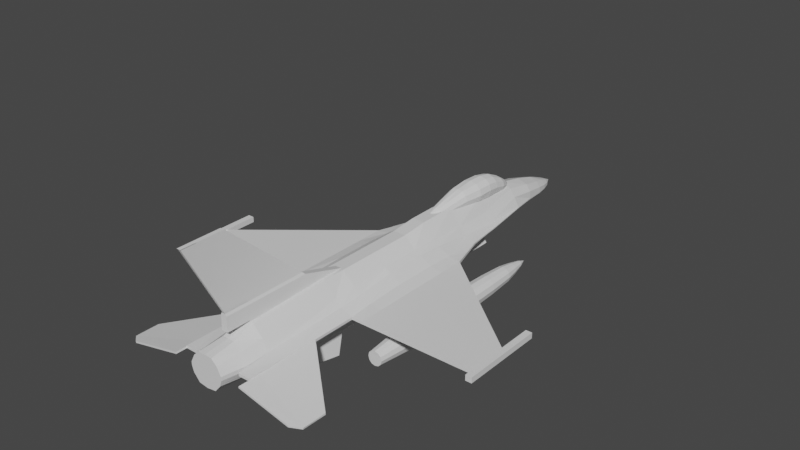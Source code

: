 # Source: Falcon2.blend  (saved by Blender 2.92.15; exported with 4.5.12 LTS)
import bpy
from mathutils import Matrix  # noqa: F401  (used for matrix-valued properties, if any)

bpy.ops.wm.read_factory_settings(use_empty=True)
scene = bpy.context.scene
scene.name = 'Scene'

# ---- collections
col_collection = bpy.data.collections.new('Collection'); scene.collection.children.link(col_collection)

# ---- materials (node trees are filled in below, after node groups)
mat_material = bpy.data.materials.new('Material')
mat_material.alpha_threshold = 0.0
mat_material.use_transparent_shadow = False
mat_material.line_color = (0.0, 0.0, 0.0, 1.0)

# ---- material node trees
mat_material.use_nodes = True; mat_material.node_tree.nodes.clear()
_N = mat_material.node_tree.nodes; _L = mat_material.node_tree.links
n0 = _N.new('ShaderNodeOutputMaterial'); n0.name = 'Material Output'; n0.location = (300, 300)
n1 = _N.new('ShaderNodeBsdfPrincipled'); n1.name = 'Principled BSDF'; n1.location = (10, 300)
n1.distribution = 'GGX'
n1.subsurface_method = 'BURLEY'
n1.inputs[2].default_value = 0.4
n1.inputs[3].default_value = 1.45
n1.inputs[27].default_value = (0.0, 0.0, 0.0, 1.0)
n1.inputs[28].default_value = 1.0
_L.new(n1.outputs[0], n0.inputs[0])
n0.is_active_output = True

# ---- world
world_world = bpy.data.worlds.new('World'); scene.world = world_world
world_world.use_nodes = True; world_world.node_tree.nodes.clear()
_N = world_world.node_tree.nodes; _L = world_world.node_tree.links
n0 = _N.new('ShaderNodeOutputWorld'); n0.name = 'World Output'; n0.location = (300, 300)
n1 = _N.new('ShaderNodeBackground'); n1.name = 'Background'; n1.location = (10, 300)
n1.inputs[0].default_value = (0.05088, 0.05088, 0.05088, 1.0)
_L.new(n1.outputs[0], n0.inputs[0])
n0.is_active_output = True
world_world.color = (0.05088, 0.05088, 0.05088)
world_world.use_sun_shadow = False
world_world.sun_shadow_jitter_overblur = 0.0

# ---- meshes
me_cube = bpy.data.meshes.new('Cube')
me_cube.from_pydata([(0.1958, 3.028, 0.4314), (0.107, -3.122, 0.5579), (0.3908, 3.028, 0.1213), (0.3904, -3.122, 0.1983), (0.3908, 3.028, 0.1081), (0.3904, -3.122, 0.06839), (0.1567, -3.122, -0.2502), (0.0, 3.028, 0.5026), (0.0, -3.122, 0.5579), (0.0, -3.122, -0.2502), (0.541, 2.116, 0.1294), (0.6443, -3.122, 0.1348), (0.541, 2.116, 0.1468), (0.6443, -3.122, 0.1768), (0.1164, -1.674, 0.6135), (0.4271, -1.674, 0.2553), (0.4271, -1.674, 0.02993), (0.1416, -1.674, -0.3493), (0.0, -1.674, -0.3493), (0.6443, -1.674, 0.1348), (0.6443, -1.674, 0.1768), (0.1164, 0.6669, 0.657), (0.4271, 0.6669, 0.3214), (0.4271, 0.6669, 0.06685), (0.1416, 0.6669, -0.3949), (0.0, 0.6669, 0.657), (0.0, 0.6669, -0.3949), (0.6443, 0.6669, 0.1348), (0.6443, 0.6669, 0.2149), (0.1164, 1.391, 0.6588), (0.4271, 1.391, 0.2358), (0.4271, 1.391, 0.1237), (0.0, 1.391, 0.6588), (0.6443, 1.391, 0.1431), (0.6443, 1.391, 0.1768), (0.8546, -1.674, 0.1893), (0.8546, -1.674, 0.1348), (0.8546, 0.6669, 0.1348), (0.8546, 0.6669, 0.1893), (0.746, 1.024, 0.1348), (0.746, 1.024, 0.1768), (0.0, 1.391, 0.001154), (0.3558, -3.122, -0.09069), (0.3808, -1.674, -0.1986), (0.3808, 0.6669, -0.1986), (0.0, 3.028, -0.05738), (2.844, -1.674, 0.1893), (2.844, -1.674, 0.1348), (2.844, -0.9632, 0.1348), (2.844, -0.9632, 0.1893), (0.2932, 3.028, 0.2903), (0.2693, -3.122, 0.3729), (0.3195, -1.674, 0.3712), (0.3195, 0.6669, 0.4132), (0.3195, 1.391, 0.3712), (0.6443, -3.731, 0.179), (0.4271, -3.731, 0.1839), (0.4271, -3.731, 0.1334), (0.6443, -3.731, 0.137), (0.1086, -3.502, 0.4456), (0.3774, -3.502, 0.1733), (0.3774, -3.502, 0.09726), (0.159, -3.502, -0.1716), (0.0, -3.502, 0.4522), (0.0, -3.502, -0.1948), (0.3196, -3.502, -0.02457), (0.2498, -3.502, 0.3405), (0.129, -3.937, 0.398), (0.2985, -3.937, 0.1684), (0.2985, -3.937, 0.1043), (0.1612, -3.937, -0.1224), (0.0, -3.937, 0.4045), (0.0, -3.937, -0.1456), (0.2659, -3.937, 0.001527), (0.2265, -3.937, 0.3094), (0.0, -1.674, 0.6135), (0.203, 3.544, -0.03541), (0.2805, 3.544, 0.2151), (0.0, 3.544, -0.07708), (0.0, 3.544, 0.3936), (0.05906, -3.122, 0.5579), (0.0, -3.553, 0.5871), (0.0, -3.553, 0.8414), (0.0, -1.167, 0.5871), (0.0, -2.012, 0.8414), (0.05346, -3.553, 0.5871), (0.05346, -3.553, 0.8414), (0.05346, -1.167, 0.5871), (0.05346, -2.012, 0.8414), (0.0, -3.126, 0.5871), (0.0, -3.126, 0.8414), (0.05346, -3.126, 0.5871), (0.05346, -3.126, 0.8414), (0.0, -1.167, 0.4371), (0.05346, -1.167, 0.4371), (0.0, -3.126, 0.4371), (0.05346, -3.126, 0.4371), (0.0, -3.553, 0.8829), (0.0, -2.053, 0.8829), (0.03428, -3.553, 0.8829), (0.03428, -2.053, 0.8829), (0.0, -3.126, 0.8829), (0.03428, -3.126, 0.8829), (0.0, -4.195, 2.136), (0.0, -3.448, 2.136), (0.03428, -4.195, 2.136), (0.03428, -3.448, 2.136), (0.0, -3.937, 2.136), (0.03428, -3.937, 2.136), (0.4271, 0.1894, 0.3484), (0.4271, 0.1894, 0.02993), (0.1416, 0.1894, -0.3949), (0.0, 0.1894, -0.3949), (0.6443, 0.1894, 0.1348), (0.6443, 0.1894, 0.2388), (0.8546, 0.1894, 0.1348), (0.8546, 0.1894, 0.1893), (0.3808, 0.1894, -0.1986), (2.844, -1.108, 0.1348), (2.844, -1.108, 0.1893), (0.3195, 0.1894, 0.4132), (0.1164, 0.1894, 0.6135), (0.0, 0.1894, 0.6135), (0.0, -1.273, 0.6135), (0.4271, -1.273, 0.2794), (0.4271, -1.273, 0.02993), (0.1416, -1.273, -0.3645), (0.0, -1.273, -0.3645), (0.6443, -1.273, 0.1348), (0.6443, -1.273, 0.2149), (0.8546, -1.273, 0.1348), (0.8546, -1.273, 0.1893), (0.3808, -1.273, -0.1986), (2.844, -1.552, 0.1348), (2.844, -1.552, 0.1893), (0.3195, -1.273, 0.4132), (0.1164, -1.273, 0.6135), (2.272, -1.674, 0.1893), (2.272, -0.4949, 0.1893), (2.272, -1.674, 0.1348), (2.272, -0.4949, 0.1348), (2.272, -0.7353, 0.1348), (2.272, -0.7353, 0.1893), (2.272, -1.472, 0.1348), (2.272, -1.472, 0.1893), (0.1917, 1.981, 0.5528), (0.4371, 2.021, 0.1742), (0.4187, 2.043, 0.1155), (0.0, 1.981, 0.6048), (0.5927, 1.753, 0.1425), (0.5927, 1.753, 0.16), (0.0, 1.981, -0.02966), (0.31, 1.981, 0.342), (0.1917, 1.981, 0.291), (0.0, 1.981, 0.291), (0.1958, 3.028, 0.1575), (2.939, -1.815, 0.2044), (0.0, 3.028, 0.1575), (2.939, -1.815, 0.1081), (2.939, -0.3631, 0.2044), (2.939, -0.3631, 0.1081), (2.831, -1.815, 0.2044), (2.831, -1.815, 0.1081), (2.831, -0.3631, 0.2044), (2.831, -0.3631, 0.1081), (0.0, 0.6669, 0.04044), (0.4271, -0.5418, 0.3484), (0.4271, -0.5418, 0.02993), (0.1416, -0.5418, -0.3759), (0.0, -0.5418, -0.3759), (0.6443, -0.5418, 0.1348), (0.6443, -0.5418, 0.2388), (0.8546, -0.5418, 0.1348), (0.8546, -0.5418, 0.1893), (0.3808, -0.5418, -0.1986), (2.844, -1.33, 0.1348), (2.844, -1.33, 0.1893), (0.3195, -0.5418, 0.4132), (0.1164, -0.5418, 0.6135), (0.0, -0.5418, 0.6135), (2.272, -1.104, 0.1893), (2.272, -1.104, 0.1348), (1.139, -1.74, -0.1741), (1.139, -1.063, -0.1106), (1.14, -0.6596, -0.09009), (1.142, -0.102, -0.08779), (1.143, 0.3665, -0.0992), (1.143, 1.0, -0.1202), (1.143, 1.49, -0.1536), (1.143, 1.741, -0.1972), (1.143, 1.971, -0.2479), (1.143, 2.115, -0.3023), (1.203, -1.74, -0.1913), (1.218, -1.436, -0.1661), (1.235, -1.063, -0.1363), (1.246, -0.6596, -0.1185), (1.249, -0.102, -0.1165), (1.244, 0.3665, -0.1264), (1.234, 1.0, -0.1446), (1.217, 1.49, -0.1736), (1.196, 1.741, -0.2113), (1.17, 1.971, -0.2552), (1.25, -1.74, -0.2382), (1.275, -1.436, -0.2237), (1.305, -1.063, -0.2065), (1.324, -0.6596, -0.1962), (1.327, -0.102, -0.1951), (1.319, 0.3665, -0.2008), (1.301, 1.0, -0.2113), (1.272, 1.49, -0.228), (1.234, 1.741, -0.2498), (1.19, 1.971, -0.2751), (1.267, -1.74, -0.3023), (1.296, -1.436, -0.3023), (1.331, -1.063, -0.3023), (1.352, -0.6596, -0.3023), (1.356, -0.102, -0.3023), (1.346, 0.3665, -0.3023), (1.325, 1.0, -0.3023), (1.292, 1.49, -0.3023), (1.248, 1.741, -0.3023), (1.197, 1.971, -0.3023), (1.25, -1.74, -0.3665), (1.275, -1.436, -0.381), (1.305, -1.063, -0.3982), (1.324, -0.6596, -0.4084), (1.327, -0.102, -0.4096), (1.319, 0.3665, -0.4039), (1.301, 1.0, -0.3934), (1.272, 1.49, -0.3767), (1.234, 1.741, -0.3549), (1.19, 1.971, -0.3295), (1.203, -1.74, -0.4134), (1.218, -1.436, -0.4386), (1.235, -1.063, -0.4684), (1.246, -0.6596, -0.4861), (1.249, -0.102, -0.4881), (1.244, 0.3665, -0.4782), (1.234, 1.0, -0.46), (1.217, 1.49, -0.4311), (1.196, 1.741, -0.3934), (1.17, 1.971, -0.3495), (1.139, -1.74, -0.4306), (1.139, -1.436, -0.4597), (1.139, -1.063, -0.494), (1.14, -0.6596, -0.5146), (1.142, -0.102, -0.5169), (1.143, 0.3665, -0.5055), (1.143, 1.0, -0.4844), (1.143, 1.49, -0.451), (1.143, 1.741, -0.4075), (1.143, 1.971, -0.3568), (1.075, -1.739, -0.4134), (1.06, -1.435, -0.4386), (1.044, -1.063, -0.4683), (1.034, -0.6597, -0.4861), (1.034, -0.1024, -0.4881), (1.041, 0.3665, -0.4782), (1.052, 1.0, -0.46), (1.069, 1.49, -0.4311), (1.09, 1.741, -0.3934), (1.116, 1.971, -0.3495), (1.028, -1.737, -0.3664), (1.003, -1.43, -0.381), (0.9734, -1.064, -0.3982), (0.9562, -0.66, -0.4084), (0.9559, -0.1033, -0.4095), (0.967, 0.3665, -0.4039), (0.9852, 1.0, -0.3934), (1.014, 1.49, -0.3767), (1.052, 1.741, -0.3549), (1.096, 1.971, -0.3295), (1.011, -1.735, -0.3023), (0.9817, -1.423, -0.3023), (0.9478, -1.064, -0.3023), (0.9278, -0.6604, -0.3023), (0.9274, -0.1046, -0.3023), (0.9398, 0.3665, -0.3023), (0.9608, 1.0, -0.3023), (0.9942, 1.49, -0.3023), (1.038, 1.741, -0.3023), (1.089, 1.971, -0.3023), (1.028, -1.737, -0.2382), (1.003, -1.43, -0.2237), (0.9734, -1.064, -0.2065), (0.9562, -0.66, -0.1962), (0.9559, -0.1033, -0.1951), (0.967, 0.3665, -0.2008), (0.9852, 1.0, -0.2113), (1.014, 1.49, -0.228), (1.052, 1.741, -0.2498), (1.096, 1.971, -0.2751), (1.075, -1.739, -0.1913), (1.06, -1.435, -0.1661), (1.044, -1.063, -0.1363), (1.034, -0.6597, -0.1185), (1.034, -0.1024, -0.1166), (1.041, 0.3665, -0.1264), (1.052, 1.0, -0.1446), (1.069, 1.49, -0.1736), (1.09, 1.741, -0.2113), (1.116, 1.971, -0.2552), (1.139, -1.436, -0.145), (0.3169, -2.27, -0.5221), (0.1921, -2.277, -0.2125), (0.3393, -1.664, -0.6296), (0.2166, -1.429, -0.2457), (0.3286, -2.27, -0.5187), (0.2283, -2.277, -0.2026), (0.351, -1.664, -0.6262), (0.2283, -1.429, -0.2423), (0.2191, 1.391, 0.01346), (0.201, 3.028, -0.007787), (0.2923, 3.544, 0.06196), (0.2923, 3.544, 0.08259), (0.1986, 3.544, 0.3337), (0.2291, 2.012, -0.001773), (0.2191, 0.6669, 0.04044), (0.1541, 3.951, -0.05816), (0.2272, 3.951, 0.1378), (0.0, 3.951, -0.09076), (0.0, 3.951, 0.2774), (0.2383, 3.951, 0.029), (0.2383, 3.951, 0.04514), (0.15, 3.951, 0.2306), (0.09955, 4.201, -0.07036), (0.1741, 4.201, 0.08187), (0.0, 4.201, -0.07347), (0.0, 4.201, 0.1767), (0.1799, 4.201, 0.008079), (0.1799, 4.201, 0.01905), (0.09741, 4.201, 0.1639), (0.06332, 4.383, -0.04404), (0.114, 4.383, 0.04815), (0.0, 4.383, -0.04592), (0.0, 4.383, 0.1056), (0.1175, 4.383, -0.001163), (0.1175, 4.383, 0.005479), (0.06203, 4.383, 0.09784), (0.0, 4.601, 2.507e-05), (0.3818, -3.122, 0.02862), (0.4156, -1.674, 0.001708), (0.3766, 0.6669, 0.001708), (0.363, -3.502, 0.0668), (0.2903, -3.937, 0.07857), (0.4156, 0.1894, 0.001708), (0.4156, -1.273, 0.001708), (0.4156, -0.5418, 0.001708), (0.02588, 1.23, 0.06158), (0.1416, 1.23, -0.4001), (0.0, 1.23, -0.4001), (0.3808, 1.23, -0.2039), (0.0, 1.23, 0.03516), (0.0, 1.23, 0.03516), (0.02612, 1.23, 0.00368), (0.3982, -1.674, -0.1129), (0.3784, 0.6669, -0.09177), (0.3982, 0.1894, -0.1129), (0.3982, -1.273, -0.1129), (0.3982, -0.5418, -0.1129), (0.3688, -3.122, -0.03103), (0.3413, -3.502, 0.02112), (0.2781, -3.937, 0.04005), (0.2996, 1.23, -0.07592), (0.2612, -1.674, -0.2739), (0.2612, 0.6669, -0.2967), (0.2563, -3.122, -0.1704), (0.2393, -3.502, -0.09807), (0.2135, -3.937, -0.06044), (0.2612, 0.1894, -0.2967), (0.2612, -1.273, -0.2815), (0.2612, -0.5418, -0.2872), (0.2698, 1.23, -0.3143), (0.02588, 1.23, 0.06158), (0.02612, 1.23, 0.0178), (1.028, -1.737, -0.3664), (0.0, 1.23, 0.06158), (0.0, 1.23, 0.0178), (0.0, 1.23, 0.00368), (1.011, -1.735, -0.3023), (1.028, -1.737, -0.2382), (0.1416, 1.47, -0.4001), (0.02612, 1.23, 0.00368), (0.2996, 1.23, -0.07592), (0.0, 1.23, 0.00368), (0.0, 1.47, -0.4001), (0.3808, 1.47, -0.2039), (0.02612, 1.47, -0.01769), (0.2996, 1.47, -0.07592), (0.2698, 1.47, -0.3143), (0.0, 1.47, -0.01769), (0.0, 1.47, -0.01769), (0.1416, 1.754, -0.4001), (0.0, 1.754, -0.4001), (0.3808, 1.754, -0.2039), (0.02612, 1.754, -0.03041), (0.2996, 1.754, -0.07592), (0.2698, 1.754, -0.3143), (0.0, 1.754, -0.03041), (0.1416, 1.984, -0.39), (0.0, 1.984, -0.39), (0.3808, 1.984, -0.2039), (0.02612, 1.984, -0.04013), (0.2996, 1.984, -0.07592), (0.2698, 1.984, -0.3123), (0.0, 1.984, -0.04013), (0.1416, 2.084, -0.3645), (0.0, 2.084, -0.3645), (0.3808, 2.084, -0.2039), (0.02612, 2.084, -0.04013), (0.2996, 2.084, -0.07592), (0.2698, 2.084, -0.2931), (0.0, 2.084, -0.04013)], [(382, 383), (382, 384), (383, 363), (390, 391), (391, 384)], [(52, 51, 3, 15), (19, 11, 5, 16), (364, 366, 6, 17), (17, 6, 9, 18), (20, 13, 11, 19), (15, 3, 13, 20), (124, 15, 20, 129), (33, 34, 40, 39), (126, 17, 18, 127), (370, 364, 17, 126), (128, 19, 16, 125), (135, 52, 15, 124), (32, 25, 21, 29), (54, 53, 22, 30), (33, 27, 23, 31), (113, 27, 37, 115), (30, 22, 28, 34), (146, 30, 34, 150), (150, 34, 33, 149), (149, 33, 31, 147), (152, 54, 30, 146), (148, 32, 29, 145), (144, 137, 46, 134), (40, 38, 37, 39), (34, 28, 38, 40), (129, 20, 35, 131), (20, 19, 36, 35), (27, 33, 39, 37), (3, 5, 57, 56), (10, 4, 2, 12), (358, 355, 43, 132), (355, 360, 42, 43), (316, 311, 41, 151), (134, 46, 47, 133), (137, 139, 47, 46), (140, 138, 49, 48), (141, 140, 48, 118), (145, 29, 54, 152), (29, 21, 53, 54), (120, 53, 21, 121), (14, 1, 51, 52), (55, 56, 57, 58), (11, 13, 55, 58), (13, 3, 56, 55), (5, 11, 58, 57), (5, 3, 60, 61), (1, 80, 8, 63, 59), (3, 51, 66, 60), (51, 1, 59, 66), (9, 6, 62, 64), (366, 42, 65, 367), (340, 5, 61, 343), (60, 66, 74, 68), (61, 60, 68, 69), (64, 62, 70, 72), (66, 59, 67, 74), (367, 65, 73, 368), (59, 63, 71, 67), (343, 61, 69, 344), (7, 0, 315, 79), (4, 312, 76, 313), (0, 50, 77, 315), (50, 2, 314, 77), (312, 45, 78, 76), (122, 121, 21, 25), (14, 75, 8, 1), (89, 90, 84, 83), (83, 84, 88, 87), (91, 92, 86, 85), (85, 86, 82, 81), (89, 91, 85, 81), (92, 88, 100, 102), (86, 92, 102, 99), (89, 83, 93, 95), (87, 88, 92, 91), (81, 82, 90, 89), (93, 94, 96, 95), (91, 89, 95, 96), (83, 87, 94, 93), (87, 91, 96, 94), (90, 82, 97, 101), (84, 90, 101, 98), (82, 86, 99, 97), (88, 84, 98, 100), (108, 107, 103, 105), (106, 104, 107, 108), (98, 101, 107, 104), (102, 100, 106, 108), (100, 98, 104, 106), (179, 178, 121, 122), (177, 120, 121, 178), (181, 141, 118, 175), (49, 119, 118, 48), (356, 357, 117, 44), (28, 114, 116, 38), (138, 142, 119, 49), (170, 113, 115, 172), (53, 120, 109, 22), (27, 113, 110, 23), (365, 369, 111, 24), (24, 111, 112, 26), (22, 109, 114, 28), (19, 128, 130, 36), (139, 143, 133, 47), (52, 135, 136, 14), (75, 14, 136, 123), (176, 134, 133, 175), (359, 358, 132, 174), (171, 129, 131, 173), (180, 144, 134, 176), (177, 135, 124, 166), (170, 128, 125, 167), (371, 370, 126, 168), (168, 126, 127, 169), (166, 124, 129, 171), (173, 131, 144, 180), (36, 130, 143, 139), (38, 116, 142, 138), (172, 115, 141, 181), (115, 37, 140, 141), (37, 38, 138, 140), (35, 36, 139, 137), (131, 35, 137, 144), (0, 145, 152, 50), (312, 316, 151, 45), (50, 152, 146, 2), (10, 149, 147, 4), (12, 150, 149, 10), (2, 146, 150, 12), (154, 148, 145, 153), (157, 155, 0, 7), (0, 155, 153, 145), (154, 153, 155, 157), (156, 158, 160, 159), (159, 160, 164, 163), (163, 164, 162, 161), (161, 162, 158, 156), (159, 163, 161, 156), (164, 160, 158, 162), (317, 165, 41, 311), (130, 172, 181, 143), (116, 173, 180, 142), (109, 166, 171, 114), (111, 168, 169, 112), (369, 371, 168, 111), (113, 170, 167, 110), (120, 177, 166, 109), (142, 180, 176, 119), (114, 171, 173, 116), (357, 359, 174, 117), (119, 176, 175, 118), (128, 170, 172, 130), (143, 181, 175, 133), (135, 177, 178, 136), (123, 136, 178, 179), (184, 183, 194, 195), (191, 190, 201), (188, 187, 198, 199), (185, 184, 195, 196), (302, 182, 192, 193), (189, 188, 199, 200), (186, 185, 196, 197), (183, 302, 193, 194), (190, 189, 200, 201), (187, 186, 197, 198), (200, 199, 209, 210), (197, 196, 206, 207), (194, 193, 203, 204), (201, 200, 210, 211), (198, 197, 207, 208), (195, 194, 204, 205), (191, 201, 211), (199, 198, 208, 209), (196, 195, 205, 206), (193, 192, 202, 203), (209, 208, 218, 219), (206, 205, 215, 216), (203, 202, 212, 213), (210, 209, 219, 220), (207, 206, 216, 217), (204, 203, 213, 214), (211, 210, 220, 221), (208, 207, 217, 218), (205, 204, 214, 215), (191, 211, 221), (221, 220, 230, 231), (218, 217, 227, 228), (215, 214, 224, 225), (191, 221, 231), (219, 218, 228, 229), (216, 215, 225, 226), (213, 212, 222, 223), (220, 219, 229, 230), (217, 216, 226, 227), (214, 213, 223, 224), (223, 222, 232, 233), (230, 229, 239, 240), (227, 226, 236, 237), (224, 223, 233, 234), (231, 230, 240, 241), (228, 227, 237, 238), (225, 224, 234, 235), (191, 231, 241), (229, 228, 238, 239), (226, 225, 235, 236), (191, 241, 251), (239, 238, 248, 249), (236, 235, 245, 246), (233, 232, 242, 243), (240, 239, 249, 250), (237, 236, 246, 247), (234, 233, 243, 244), (241, 240, 250, 251), (238, 237, 247, 248), (235, 234, 244, 245), (244, 243, 253, 254), (251, 250, 260, 261), (248, 247, 257, 258), (245, 244, 254, 255), (191, 251, 261), (249, 248, 258, 259), (246, 245, 255, 256), (243, 242, 252, 253), (250, 249, 259, 260), (247, 246, 256, 257), (253, 252, 262, 263), (260, 259, 269, 270), (257, 256, 266, 267), (254, 253, 263, 264), (261, 260, 270, 271), (258, 257, 267, 268), (255, 254, 264, 265), (191, 261, 271), (259, 258, 268, 269), (256, 255, 265, 266), (265, 264, 274, 275), (191, 271, 281), (269, 268, 278, 279), (266, 265, 275, 276), (263, 262, 272, 273), (270, 269, 279, 280), (267, 266, 276, 277), (264, 263, 273, 274), (271, 270, 280, 281), (268, 267, 277, 278), (274, 273, 283, 284), (281, 280, 290, 291), (278, 277, 287, 288), (275, 274, 284, 285), (191, 281, 291), (279, 278, 288, 289), (276, 275, 285, 286), (273, 272, 282, 283), (280, 279, 289, 290), (277, 276, 286, 287), (286, 285, 295, 296), (283, 282, 292, 293), (290, 289, 299, 300), (287, 286, 296, 297), (284, 283, 293, 294), (291, 290, 300, 301), (288, 287, 297, 298), (285, 284, 294, 295), (191, 291, 301), (289, 288, 298, 299), (295, 294, 183, 184), (191, 301, 190), (299, 298, 187, 188), (296, 295, 184, 185), (293, 292, 182, 302), (300, 299, 188, 189), (297, 296, 185, 186), (294, 293, 302, 183), (301, 300, 189, 190), (298, 297, 186, 187), (192, 182, 292, 282, 272, 262, 252, 242, 232, 222, 212, 202), (303, 304, 306, 305), (305, 306, 310, 309), (309, 310, 308, 307), (307, 308, 304, 303), (305, 309, 307, 303), (310, 306, 304, 308), (74, 67, 71, 63, 72, 70, 368, 73, 362, 344, 69, 68), (23, 317, 311, 31), (4, 147, 316, 312), (2, 4, 313, 314), (147, 31, 311, 316), (79, 315, 324, 321), (76, 78, 320, 318), (315, 77, 319, 324), (77, 314, 323, 319), (314, 313, 322, 323), (313, 76, 318, 322), (321, 324, 331, 328), (324, 319, 326, 331), (318, 320, 327, 325), (319, 323, 330, 326), (323, 322, 329, 330), (322, 318, 325, 329), (331, 326, 333, 338), (325, 327, 334, 332), (326, 330, 337, 333), (330, 329, 336, 337), (329, 325, 332, 336), (328, 331, 338, 335), (332, 334, 339), (333, 337, 339), (337, 336, 339), (336, 332, 339), (335, 338, 339), (338, 333, 339), (148, 7, 0, 145), (110, 167, 347, 345), (167, 125, 346, 347), (23, 110, 345, 342), (361, 343, 344, 362), (360, 340, 343, 361), (16, 5, 340, 341), (125, 16, 341, 346), (23, 342, 354, 348), (365, 24, 349, 372), (165, 317, 353, 352), (317, 23, 348, 353), (24, 26, 350, 349), (356, 44, 351, 363), (342, 356, 363, 354), (42, 360, 361, 65), (65, 361, 362, 73), (345, 347, 359, 357), (347, 346, 358, 359), (342, 345, 357, 356), (341, 340, 360, 355), (346, 341, 355, 358), (44, 365, 372, 351), (117, 174, 371, 369), (174, 132, 370, 371), (44, 117, 369, 365), (62, 367, 368, 70), (6, 366, 367, 62), (132, 43, 364, 370), (43, 42, 366, 364), (354, 348, 373, 374), (374, 373, 376, 377), (354, 374, 377, 378), (354, 363, 388, 387), (262, 272, 379, 375), (272, 282, 380, 379), (351, 372, 389, 386), (372, 349, 381, 389), (349, 350, 385, 381), (354, 378, 390, 387), (363, 351, 386, 388), (386, 389, 397, 394), (381, 385, 393, 392), (388, 386, 394, 396), (387, 391, 398, 395), (387, 388, 396, 395), (389, 381, 392, 397), (396, 394, 401, 403), (392, 393, 400, 399), (395, 398, 405, 402), (395, 396, 403, 402), (397, 392, 399, 404), (394, 397, 404, 401), (399, 400, 407, 406), (402, 405, 412, 409), (402, 403, 410, 409), (404, 399, 406, 411), (401, 404, 411, 408), (403, 401, 408, 410), (406, 407, 405, 412, 409, 410, 408, 411)])
_uv = me_cube.uv_layers.new(name='UVMap')
_uv.uv.foreach_set('vector', [0.8526, 0.8617, 0.8526, 1.0, 0.8, 1.0, 0.8, 0.8617, 0.65, 0.8617, 0.65, 1.0, 0.6, 1.0, 0.6, 0.8617, 0.5331, 0.8617, 0.5331, 1.0, 0.5, 1.0, 0.5, 0.8617, 0.5, 0.8617, 0.5, 1.0, 0.45, 1.0, 0.45, 0.8617, 0.75, 0.8617, 0.75, 1.0, 0.65, 1.0, 0.65, 0.8617, 0.8, 0.8617, 0.8, 1.0, 0.75, 1.0, 0.75, 0.8617, 0.8, 0.8235, 0.8, 0.8617, 0.75, 0.8617, 0.75, 0.8235, 0.65, 0.5692, 0.75, 0.5692, 0.75, 0.5692, 0.65, 0.5692, 0.5, 0.8235, 0.5, 0.8617, 0.45, 0.8617, 0.45, 0.8235, 0.5331, 0.8235, 0.5331, 0.8617, 0.5, 0.8617, 0.5, 0.8235, 0.65, 0.8235, 0.65, 0.8617, 0.6, 0.8617, 0.6, 0.8235, 0.8526, 0.8235, 0.8526, 0.8617, 0.8, 0.8617, 0.8, 0.8235, 0.95, 0.5692, 0.95, 0.6383, 0.9, 0.6383, 0.9, 0.5692, 0.8526, 0.5692, 0.8526, 0.6383, 0.8, 0.6383, 0.8, 0.5692, 0.65, 0.5692, 0.65, 0.6383, 0.6, 0.6383, 0.6, 0.5692, 0.65, 0.6839, 0.65, 0.6383, 0.65, 0.6383, 0.65, 0.6839, 0.8, 0.5692, 0.8, 0.6383, 0.75, 0.6383, 0.75, 0.5692, 0.7945, 0.5404, 0.8, 0.5692, 0.75, 0.5692, 0.75, 0.5346, 0.75, 0.5346, 0.75, 0.5692, 0.65, 0.5692, 0.65, 0.5346, 0.65, 0.5346, 0.65, 0.5692, 0.6, 0.5692, 0.6085, 0.5383, 0.8526, 0.5442, 0.8526, 0.5692, 0.8, 0.5692, 0.7945, 0.5404, 0.95, 0.5442, 0.95, 0.5692, 0.9, 0.5692, 0.9, 0.5442, 0.75, 0.8235, 0.75, 0.8617, 0.75, 0.8617, 0.75, 0.8235, 0.75, 0.5692, 0.75, 0.6383, 0.65, 0.6383, 0.65, 0.5692, 0.75, 0.5692, 0.75, 0.6383, 0.75, 0.6383, 0.75, 0.5692, 0.75, 0.8235, 0.75, 0.8617, 0.75, 0.8617, 0.75, 0.8235, 0.75, 0.8617, 0.65, 0.8617, 0.65, 0.8617, 0.75, 0.8617, 0.65, 0.6383, 0.65, 0.5692, 0.65, 0.5692, 0.65, 0.6383, 0.0, 0.0, 0.0, 0.0, 0.0, 0.0, 0.0, 0.0, 0.65, 0.5, 0.6, 0.5, 0.8, 0.5, 0.75, 0.5, 0.5789, 0.8235, 0.5789, 0.8617, 0.5662, 0.8617, 0.5662, 0.8235, 0.5789, 0.8617, 0.5789, 1.0, 0.5662, 1.0, 0.5662, 0.8617, 0.3042, 0.2692, 0.3, 0.2846, 0.0, 0.0, 0.0, 0.0, 0.75, 0.8235, 0.75, 0.8617, 0.65, 0.8617, 0.65, 0.8235, 0.75, 0.8617, 0.65, 0.8617, 0.65, 0.8617, 0.75, 0.8617, 0.65, 0.6383, 0.75, 0.6383, 0.75, 0.6383, 0.65, 0.6383, 0.65, 0.6839, 0.65, 0.6383, 0.65, 0.6383, 0.65, 0.6839, 0.9, 0.5442, 0.9, 0.5692, 0.8526, 0.5692, 0.8526, 0.5442, 0.9, 0.5692, 0.9, 0.6383, 0.8526, 0.6383, 0.8526, 0.5692, 0.8526, 0.6839, 0.8526, 0.6383, 0.9, 0.6383, 0.9, 0.6839, 0.9, 0.8617, 0.9, 1.0, 0.8526, 1.0, 0.8526, 0.8617, 0.75, 1.0, 0.8, 1.0, 0.6, 1.0, 0.65, 1.0, 0.65, 1.0, 0.75, 1.0, 0.75, 1.0, 0.65, 1.0, 0.75, 1.0, 0.8, 1.0, 0.8, 1.0, 0.75, 1.0, 0.6, 1.0, 0.65, 1.0, 0.65, 1.0, 0.6, 1.0, 0.0, 0.0, 0.0, 0.0, 0.0, 0.0, 0.0, 0.0, 0.9, 1.0, 0.925, 1.0, 0.95, 1.0, 0.95, 1.0, 0.9, 1.0, 0.8, 1.0, 0.8526, 1.0, 0.8526, 1.0, 0.8, 1.0, 0.8526, 1.0, 0.9, 1.0, 0.9, 1.0, 0.8526, 1.0, 0.45, 1.0, 0.5, 1.0, 0.5, 1.0, 0.45, 1.0, 0.5331, 1.0, 0.5662, 1.0, 0.5662, 1.0, 0.5331, 1.0, 0.5916, 1.0, 0.6, 1.0, 0.6, 1.0, 0.5916, 1.0, 0.8, 1.0, 0.8526, 1.0, 0.8526, 1.0, 0.8, 1.0, 0.0, 0.0, 0.0, 0.0, 0.0, 0.0, 0.0, 0.0, 0.45, 1.0, 0.5, 1.0, 0.5, 1.0, 0.45, 1.0, 0.8526, 1.0, 0.9, 1.0, 0.9, 1.0, 0.8526, 1.0, 0.5331, 1.0, 0.5662, 1.0, 0.5662, 1.0, 0.5331, 1.0, 0.9, 1.0, 0.95, 1.0, 0.95, 1.0, 0.9, 1.0, 0.5916, 1.0, 0.6, 1.0, 0.6, 1.0, 0.5916, 1.0, 0.95, 0.5, 0.9, 0.5, 0.9, 0.5, 0.95, 0.5, 0.6, 0.5, 0.3, 0.25, 0.3, 0.25, 0.6, 0.5, 0.9, 0.5, 0.8526, 0.5, 0.8526, 0.5, 0.9, 0.5, 0.8526, 0.5, 0.8, 0.5, 0.8, 0.5, 0.8526, 0.5, 0.3, 0.25, 0.0, 0.0, 0.0, 0.0, 0.3, 0.25, 0.7562, 0.5081, 0.9, 0.6839, 0.9, 0.6383, 0.95, 0.6383, 0.9, 0.8617, 0.0, 0.0, 0.0, 0.0, 0.9, 1.0, 0.375, 0.05651, 0.625, 0.05651, 0.625, 0.25, 0.375, 0.25, 0.375, 0.25, 0.625, 0.25, 0.625, 0.5, 0.375, 0.5, 0.375, 0.6935, 0.625, 0.6935, 0.625, 0.75, 0.375, 0.75, 0.375, 0.75, 0.625, 0.75, 0.625, 1.0, 0.375, 1.0, 0.125, 0.6935, 0.375, 0.6935, 0.375, 0.75, 0.125, 0.75, 0.625, 0.6935, 0.625, 0.5, 0.625, 0.5, 0.625, 0.6935, 0.625, 0.75, 0.625, 0.6935, 0.625, 0.6935, 0.625, 0.75, 0.375, 0.05651, 0.375, 0.25, 0.375, 0.25, 0.375, 0.05651, 0.375, 0.5, 0.625, 0.5, 0.625, 0.6935, 0.375, 0.6935, 0.375, 0.0, 0.625, 0.0, 0.625, 0.05651, 0.375, 0.05651, 0.125, 0.5, 0.375, 0.5, 0.375, 0.6935, 0.125, 0.6935, 0.375, 0.6935, 0.125, 0.6935, 0.125, 0.6935, 0.375, 0.6935, 0.375, 0.25, 0.375, 0.5, 0.375, 0.5, 0.375, 0.25, 0.375, 0.5, 0.375, 0.6935, 0.375, 0.6935, 0.375, 0.5, 0.625, 0.05651, 0.625, 0.0, 0.625, 0.0, 0.625, 0.05651, 0.625, 0.25, 0.625, 0.05651, 0.625, 0.05651, 0.625, 0.25, 0.625, 1.0, 0.625, 0.75, 0.625, 0.75, 0.625, 1.0, 0.625, 0.5, 0.625, 0.25, 0.625, 0.25, 0.625, 0.5, 0.625, 0.6935, 0.875, 0.6935, 0.875, 0.75, 0.625, 0.75, 0.625, 0.5, 0.875, 0.5, 0.875, 0.6935, 0.625, 0.6935, 0.625, 0.25, 0.625, 0.05651, 0.625, 0.05651, 0.625, 0.25, 0.625, 0.6935, 0.625, 0.5, 0.625, 0.5, 0.625, 0.6935, 0.625, 0.5, 0.625, 0.25, 0.625, 0.25, 0.625, 0.5, 0.4594, 0.3087, 0.9, 0.7537, 0.9, 0.6839, 0.7562, 0.5081, 0.8526, 0.7537, 0.8526, 0.6839, 0.9, 0.6839, 0.9, 0.7537, 0.65, 0.7537, 0.65, 0.6839, 0.65, 0.6839, 0.65, 0.7537, 0.75, 0.6383, 0.75, 0.6839, 0.65, 0.6839, 0.65, 0.6383, 0.5803, 0.6383, 0.5789, 0.6839, 0.5662, 0.6839, 0.5662, 0.6383, 0.75, 0.6383, 0.75, 0.6839, 0.75, 0.6839, 0.75, 0.6383, 0.75, 0.6383, 0.75, 0.6839, 0.75, 0.6839, 0.75, 0.6383, 0.65, 0.7537, 0.65, 0.6839, 0.65, 0.6839, 0.65, 0.7537, 0.8526, 0.6383, 0.8526, 0.6839, 0.8, 0.6839, 0.8, 0.6383, 0.65, 0.6383, 0.65, 0.6839, 0.6, 0.6839, 0.6, 0.6383, 0.5331, 0.6383, 0.5331, 0.6839, 0.5, 0.6839, 0.5, 0.6383, 0.5, 0.6383, 0.5, 0.6839, 0.45, 0.6839, 0.45, 0.6383, 0.8, 0.6383, 0.8, 0.6839, 0.75, 0.6839, 0.75, 0.6383, 0.65, 0.8617, 0.65, 0.8235, 0.65, 0.8235, 0.65, 0.8617, 0.65, 0.8617, 0.65, 0.8235, 0.65, 0.8235, 0.65, 0.8617, 0.8526, 0.8617, 0.8526, 0.8235, 0.9, 0.8235, 0.9, 0.8617, 0.0, 0.0, 0.9, 0.8617, 0.9, 0.8235, 0.1626, 0.1092, 0.75, 0.7537, 0.75, 0.8235, 0.65, 0.8235, 0.65, 0.7537, 0.5789, 0.7537, 0.5789, 0.8235, 0.5662, 0.8235, 0.5662, 0.7537, 0.75, 0.7537, 0.75, 0.8235, 0.75, 0.8235, 0.75, 0.7537, 0.75, 0.7537, 0.75, 0.8235, 0.75, 0.8235, 0.75, 0.7537, 0.8526, 0.7537, 0.8526, 0.8235, 0.8, 0.8235, 0.8, 0.7537, 0.65, 0.7537, 0.65, 0.8235, 0.6, 0.8235, 0.6, 0.7537, 0.5331, 0.7537, 0.5331, 0.8235, 0.5, 0.8235, 0.5, 0.7537, 0.5, 0.7537, 0.5, 0.8235, 0.45, 0.8235, 0.45, 0.7537, 0.8, 0.7537, 0.8, 0.8235, 0.75, 0.8235, 0.75, 0.7537, 0.75, 0.7537, 0.75, 0.8235, 0.75, 0.8235, 0.75, 0.7537, 0.65, 0.8617, 0.65, 0.8235, 0.65, 0.8235, 0.65, 0.8617, 0.75, 0.6383, 0.75, 0.6839, 0.75, 0.6839, 0.75, 0.6383, 0.65, 0.7537, 0.65, 0.6839, 0.65, 0.6839, 0.65, 0.7537, 0.65, 0.6839, 0.65, 0.6383, 0.65, 0.6383, 0.65, 0.6839, 0.65, 0.6383, 0.75, 0.6383, 0.75, 0.6383, 0.65, 0.6383, 0.75, 0.8617, 0.65, 0.8617, 0.65, 0.8617, 0.75, 0.8617, 0.75, 0.8235, 0.75, 0.8617, 0.75, 0.8617, 0.75, 0.8235, 0.9, 0.5, 0.9, 0.5442, 0.8526, 0.5442, 0.8526, 0.5, 0.3, 0.25, 0.3042, 0.2692, 0.0, 0.0, 0.0, 0.0, 0.8526, 0.5, 0.8526, 0.5442, 0.7945, 0.5404, 0.8, 0.5, 0.65, 0.5, 0.65, 0.5346, 0.6085, 0.5383, 0.6, 0.5, 0.75, 0.5, 0.75, 0.5346, 0.65, 0.5346, 0.65, 0.5, 0.8, 0.5, 0.7945, 0.5404, 0.75, 0.5346, 0.75, 0.5, 0.0, 0.0, 0.95, 0.5442, 0.9, 0.5442, 0.0, 0.0, 0.0, 0.0, 0.0, 0.0, 0.9, 0.5, 0.95, 0.5, 0.9, 0.5, 0.0, 0.0, 0.0, 0.0, 0.9, 0.5442, 0.0, 0.0, 0.0, 0.0, 0.0, 0.0, 0.0, 0.0, 0.375, 0.0, 0.625, 0.0, 0.625, 0.25, 0.375, 0.25, 0.375, 0.25, 0.625, 0.25, 0.625, 0.5, 0.375, 0.5, 0.375, 0.5, 0.625, 0.5, 0.625, 0.75, 0.375, 0.75, 0.375, 0.75, 0.625, 0.75, 0.625, 1.0, 0.375, 1.0, 0.125, 0.5, 0.375, 0.5, 0.375, 0.75, 0.125, 0.75, 0.625, 0.5, 0.875, 0.5, 0.875, 0.75, 0.625, 0.75, 0.3, 0.3192, 0.0, 0.0, 0.0, 0.0, 0.3, 0.2846, 0.65, 0.8235, 0.65, 0.7537, 0.65, 0.7537, 0.65, 0.8235, 0.75, 0.6839, 0.75, 0.7537, 0.75, 0.7537, 0.75, 0.6839, 0.8, 0.6839, 0.8, 0.7537, 0.75, 0.7537, 0.75, 0.6839, 0.5, 0.6839, 0.5, 0.7537, 0.45, 0.7537, 0.45, 0.6839, 0.5331, 0.6839, 0.5331, 0.7537, 0.5, 0.7537, 0.5, 0.6839, 0.65, 0.6839, 0.65, 0.7537, 0.6, 0.7537, 0.6, 0.6839, 0.8526, 0.6839, 0.8526, 0.7537, 0.8, 0.7537, 0.8, 0.6839, 0.75, 0.6839, 0.75, 0.7537, 0.75, 0.7537, 0.75, 0.6839, 0.75, 0.6839, 0.75, 0.7537, 0.75, 0.7537, 0.75, 0.6839, 0.5789, 0.6839, 0.5789, 0.7537, 0.5662, 0.7537, 0.5662, 0.6839, 0.75, 0.6839, 0.75, 0.7537, 0.65, 0.7537, 0.65, 0.6839, 0.65, 0.8235, 0.65, 0.7537, 0.65, 0.7537, 0.65, 0.8235, 0.65, 0.8235, 0.65, 0.7537, 0.65, 0.7537, 0.65, 0.8235, 0.8526, 0.8235, 0.8526, 0.7537, 0.9, 0.7537, 0.9, 0.8235, 0.1626, 0.1092, 0.9, 0.8235, 0.9, 0.7537, 0.4594, 0.3087, 0.75, 0.5833, 0.75, 0.6667, 0.6667, 0.6667, 0.6667, 0.5833, 0.7083, 0.0, 0.75, 0.08333, 0.6667, 0.08333, 0.75, 0.25, 0.75, 0.3333, 0.6667, 0.3333, 0.6667, 0.25, 0.75, 0.5, 0.75, 0.5833, 0.6667, 0.5833, 0.6667, 0.5, 0.75, 0.75, 0.75, 0.8333, 0.6667, 0.8333, 0.6667, 0.75, 0.75, 0.1667, 0.75, 0.25, 0.6667, 0.25, 0.6667, 0.1667, 0.75, 0.4167, 0.75, 0.5, 0.6667, 0.5, 0.6667, 0.4167, 0.75, 0.6667, 0.75, 0.75, 0.6667, 0.75, 0.6667, 0.6667, 0.75, 0.08333, 0.75, 0.1667, 0.6667, 0.1667, 0.6667, 0.08333, 0.75, 0.3333, 0.75, 0.4167, 0.6667, 0.4167, 0.6667, 0.3333, 0.6667, 0.1667, 0.6667, 0.25, 0.5833, 0.25, 0.5833, 0.1667, 0.6667, 0.4167, 0.6667, 0.5, 0.5833, 0.5, 0.5833, 0.4167, 0.6667, 0.6667, 0.6667, 0.75, 0.5833, 0.75, 0.5833, 0.6667, 0.6667, 0.08333, 0.6667, 0.1667, 0.5833, 0.1667, 0.5833, 0.08333, 0.6667, 0.3333, 0.6667, 0.4167, 0.5833, 0.4167, 0.5833, 0.3333, 0.6667, 0.5833, 0.6667, 0.6667, 0.5833, 0.6667, 0.5833, 0.5833, 0.625, 0.0, 0.6667, 0.08333, 0.5833, 0.08333, 0.6667, 0.25, 0.6667, 0.3333, 0.5833, 0.3333, 0.5833, 0.25, 0.6667, 0.5, 0.6667, 0.5833, 0.5833, 0.5833, 0.5833, 0.5, 0.6667, 0.75, 0.6667, 0.8333, 0.5833, 0.8333, 0.5833, 0.75, 0.5833, 0.25, 0.5833, 0.3333, 0.5, 0.3333, 0.5, 0.25, 0.5833, 0.5, 0.5833, 0.5833, 0.5, 0.5833, 0.5, 0.5, 0.5833, 0.75, 0.5833, 0.8333, 0.5, 0.8333, 0.5, 0.75, 0.5833, 0.1667, 0.5833, 0.25, 0.5, 0.25, 0.5, 0.1667, 0.5833, 0.4167, 0.5833, 0.5, 0.5, 0.5, 0.5, 0.4167, 0.5833, 0.6667, 0.5833, 0.75, 0.5, 0.75, 0.5, 0.6667, 0.5833, 0.08333, 0.5833, 0.1667, 0.5, 0.1667, 0.5, 0.08333, 0.5833, 0.3333, 0.5833, 0.4167, 0.5, 0.4167, 0.5, 0.3333, 0.5833, 0.5833, 0.5833, 0.6667, 0.5, 0.6667, 0.5, 0.5833, 0.5417, 0.0, 0.5833, 0.08333, 0.5, 0.08333, 0.5, 0.08333, 0.5, 0.1667, 0.4167, 0.1667, 0.4167, 0.08333, 0.5, 0.3333, 0.5, 0.4167, 0.4167, 0.4167, 0.4167, 0.3333, 0.5, 0.5833, 0.5, 0.6667, 0.4167, 0.6667, 0.4167, 0.5833, 0.4583, 0.0, 0.5, 0.08333, 0.4167, 0.08333, 0.5, 0.25, 0.5, 0.3333, 0.4167, 0.3333, 0.4167, 0.25, 0.5, 0.5, 0.5, 0.5833, 0.4167, 0.5833, 0.4167, 0.5, 0.5, 0.75, 0.5, 0.8333, 0.4167, 0.8333, 0.4167, 0.75, 0.5, 0.1667, 0.5, 0.25, 0.4167, 0.25, 0.4167, 0.1667, 0.5, 0.4167, 0.5, 0.5, 0.4167, 0.5, 0.4167, 0.4167, 0.5, 0.6667, 0.5, 0.75, 0.4167, 0.75, 0.4167, 0.6667, 0.4167, 0.75, 0.4167, 0.8333, 0.3333, 0.8333, 0.3333, 0.75, 0.4167, 0.1667, 0.4167, 0.25, 0.3333, 0.25, 0.3333, 0.1667, 0.4167, 0.4167, 0.4167, 0.5, 0.3333, 0.5, 0.3333, 0.4167, 0.4167, 0.6667, 0.4167, 0.75, 0.3333, 0.75, 0.3333, 0.6667, 0.4167, 0.08333, 0.4167, 0.1667, 0.3333, 0.1667, 0.3333, 0.08333, 0.4167, 0.3333, 0.4167, 0.4167, 0.3333, 0.4167, 0.3333, 0.3333, 0.4167, 0.5833, 0.4167, 0.6667, 0.3333, 0.6667, 0.3333, 0.5833, 0.375, 0.0, 0.4167, 0.08333, 0.3333, 0.08333, 0.4167, 0.25, 0.4167, 0.3333, 0.3333, 0.3333, 0.3333, 0.25, 0.4167, 0.5, 0.4167, 0.5833, 0.3333, 0.5833, 0.3333, 0.5, 0.2917, 0.0, 0.3333, 0.08333, 0.25, 0.08333, 0.3333, 0.25, 0.3333, 0.3333, 0.25, 0.3333, 0.25, 0.25, 0.3333, 0.5, 0.3333, 0.5833, 0.25, 0.5833, 0.25, 0.5, 0.3333, 0.75, 0.3333, 0.8333, 0.25, 0.8333, 0.25, 0.75, 0.3333, 0.1667, 0.3333, 0.25, 0.25, 0.25, 0.25, 0.1667, 0.3333, 0.4167, 0.3333, 0.5, 0.25, 0.5, 0.25, 0.4167, 0.3333, 0.6667, 0.3333, 0.75, 0.25, 0.75, 0.25, 0.6667, 0.3333, 0.08333, 0.3333, 0.1667, 0.25, 0.1667, 0.25, 0.08333, 0.3333, 0.3333, 0.3333, 0.4167, 0.25, 0.4167, 0.25, 0.3333, 0.3333, 0.5833, 0.3333, 0.6667, 0.25, 0.6667, 0.25, 0.5833, 0.25, 0.6667, 0.25, 0.75, 0.1667, 0.75, 0.1667, 0.6667, 0.25, 0.08333, 0.25, 0.1667, 0.1667, 0.1667, 0.1667, 0.08333, 0.25, 0.3333, 0.25, 0.4167, 0.1667, 0.4167, 0.1667, 0.3333, 0.25, 0.5833, 0.25, 0.6667, 0.1667, 0.6667, 0.1667, 0.5833, 0.2083, 0.0, 0.25, 0.08333, 0.1667, 0.08333, 0.25, 0.25, 0.25, 0.3333, 0.1667, 0.3333, 0.1667, 0.25, 0.25, 0.5, 0.25, 0.5833, 0.1667, 0.5833, 0.1667, 0.5, 0.25, 0.75, 0.25, 0.8333, 0.1667, 0.8333, 0.1667, 0.75, 0.25, 0.1667, 0.25, 0.25, 0.1667, 0.25, 0.1667, 0.1667, 0.25, 0.4167, 0.25, 0.5, 0.1667, 0.5, 0.1667, 0.4167, 0.1667, 0.75, 0.1667, 0.8333, 0.08333, 0.8333, 0.08333, 0.75, 0.1667, 0.1667, 0.1667, 0.25, 0.08333, 0.25, 0.08333, 0.1667, 0.1667, 0.4167, 0.1667, 0.5, 0.08333, 0.5, 0.08333, 0.4167, 0.1667, 0.6667, 0.1667, 0.75, 0.08333, 0.75, 0.08333, 0.6667, 0.1667, 0.08333, 0.1667, 0.1667, 0.08333, 0.1667, 0.08333, 0.08333, 0.1667, 0.3333, 0.1667, 0.4167, 0.08333, 0.4167, 0.08333, 0.3333, 0.1667, 0.5833, 0.1667, 0.6667, 0.08333, 0.6667, 0.08333, 0.5833, 0.125, 0.0, 0.1667, 0.08333, 0.08333, 0.08333, 0.1667, 0.25, 0.1667, 0.3333, 0.08333, 0.3333, 0.08333, 0.25, 0.1667, 0.5, 0.1667, 0.5833, 0.08333, 0.5833, 0.08333, 0.5, 0.08333, 0.5833, 0.08333, 0.6667, 0.0, 0.6667, 0.0, 0.5833, 0.04167, 0.0, 0.08333, 0.08333, 0.0, 0.08333, 0.08333, 0.25, 0.08333, 0.3333, 0.0, 0.3333, 0.0, 0.25, 0.08333, 0.5, 0.08333, 0.5833, 0.0, 0.5833, 0.0, 0.5, 0.08333, 0.75, 0.08333, 0.8333, 0.0, 0.8333, 0.0, 0.75, 0.08333, 0.1667, 0.08333, 0.25, 0.0, 0.25, 0.0, 0.1667, 0.08333, 0.4167, 0.08333, 0.5, 0.0, 0.5, 0.0, 0.4167, 0.08333, 0.6667, 0.08333, 0.75, 0.0, 0.75, 0.0, 0.6667, 0.08333, 0.08333, 0.08333, 0.1667, 0.0, 0.1667, 0.0, 0.08333, 0.08333, 0.3333, 0.08333, 0.4167, 0.0, 0.4167, 0.0, 0.3333, 1.0, 0.6667, 1.0, 0.75, 0.9167, 0.75, 0.9167, 0.6667, 1.0, 0.08333, 1.0, 0.1667, 0.9167, 0.1667, 0.9167, 0.08333, 1.0, 0.3333, 1.0, 0.4167, 0.9167, 0.4167, 0.9167, 0.3333, 1.0, 0.5833, 1.0, 0.6667, 0.9167, 0.6667, 0.9167, 0.5833, 0.9583, 0.0, 1.0, 0.08333, 0.9167, 0.08333, 1.0, 0.25, 1.0, 0.3333, 0.9167, 0.3333, 0.9167, 0.25, 1.0, 0.5, 1.0, 0.5833, 0.9167, 0.5833, 0.9167, 0.5, 1.0, 0.75, 1.0, 0.8333, 0.9167, 0.8333, 0.9167, 0.75, 1.0, 0.1667, 1.0, 0.25, 0.9167, 0.25, 0.9167, 0.1667, 1.0, 0.4167, 1.0, 0.5, 0.9167, 0.5, 0.9167, 0.4167, 0.9167, 0.5, 0.9167, 0.5833, 0.8333, 0.5833, 0.8333, 0.5, 0.9167, 0.75, 0.9167, 0.8333, 0.8333, 0.8333, 0.8333, 0.75, 0.9167, 0.1667, 0.9167, 0.25, 0.8333, 0.25, 0.8333, 0.1667, 0.9167, 0.4167, 0.9167, 0.5, 0.8333, 0.5, 0.8333, 0.4167, 0.9167, 0.6667, 0.9167, 0.75, 0.8333, 0.75, 0.8333, 0.6667, 0.9167, 0.08333, 0.9167, 0.1667, 0.8333, 0.1667, 0.8333, 0.08333, 0.9167, 0.3333, 0.9167, 0.4167, 0.8333, 0.4167, 0.8333, 0.3333, 0.9167, 0.5833, 0.9167, 0.6667, 0.8333, 0.6667, 0.8333, 0.5833, 0.875, 0.0, 0.9167, 0.08333, 0.8333, 0.08333, 0.9167, 0.25, 0.9167, 0.3333, 0.8333, 0.3333, 0.8333, 0.25, 0.8333, 0.5833, 0.8333, 0.6667, 0.75, 0.6667, 0.75, 0.5833, 0.7917, 0.0, 0.8333, 0.08333, 0.75, 0.08333, 0.8333, 0.25, 0.8333, 0.3333, 0.75, 0.3333, 0.75, 0.25, 0.8333, 0.5, 0.8333, 0.5833, 0.75, 0.5833, 0.75, 0.5, 0.8333, 0.75, 0.8333, 0.8333, 0.75, 0.8333, 0.75, 0.75, 0.8333, 0.1667, 0.8333, 0.25, 0.75, 0.25, 0.75, 0.1667, 0.8333, 0.4167, 0.8333, 0.5, 0.75, 0.5, 0.75, 0.4167, 0.8333, 0.6667, 0.8333, 0.75, 0.75, 0.75, 0.75, 0.6667, 0.8333, 0.08333, 0.8333, 0.1667, 0.75, 0.1667, 0.75, 0.08333, 0.8333, 0.3333, 0.8333, 0.4167, 0.75, 0.4167, 0.75, 0.3333, 0.6667, 0.8333, 0.75, 0.8333, 0.8333, 0.8333, 0.9167, 0.8333, 0.0, 0.8333, 0.08333, 0.8333, 0.1667, 0.8333, 0.25, 0.8333, 0.3333, 0.8333, 0.4167, 0.8333, 0.5, 0.8333, 0.5833, 0.8333, 0.375, 0.0, 0.625, 0.0, 0.625, 0.25, 0.375, 0.25, 0.375, 0.25, 0.625, 0.25, 0.625, 0.5, 0.375, 0.5, 0.375, 0.5, 0.625, 0.5, 0.625, 0.75, 0.375, 0.75, 0.375, 0.75, 0.625, 0.75, 0.625, 1.0, 0.375, 1.0, 0.125, 0.5, 0.375, 0.5, 0.375, 0.75, 0.125, 0.75, 0.625, 0.5, 0.875, 0.5, 0.875, 0.75, 0.625, 0.75, 0.8526, 1.0, 0.9, 1.0, 0.95, 1.0, 0.95, 1.0, 0.45, 1.0, 0.5, 1.0, 0.5331, 1.0, 0.5662, 1.0, 0.3539, 0.625, 0.1416, 0.25, 0.0, 0.0, 0.8, 1.0, 0.6, 0.6383, 0.3, 0.3192, 0.3, 0.2846, 0.6, 0.5692, 0.6, 0.5, 0.6085, 0.5383, 0.3042, 0.2692, 0.3, 0.25, 0.8, 0.5, 0.6, 0.5, 0.6, 0.5, 0.8, 0.5, 0.6085, 0.5383, 0.6, 0.5692, 0.3, 0.2846, 0.3042, 0.2692, 0.95, 0.5, 0.9, 0.5, 0.9, 0.5, 0.95, 0.5, 0.3, 0.25, 0.0, 0.0, 0.0, 0.0, 0.3, 0.25, 0.9, 0.5, 0.8526, 0.5, 0.8526, 0.5, 0.9, 0.5, 0.8526, 0.5, 0.8, 0.5, 0.8, 0.5, 0.8526, 0.5, 0.8, 0.5, 0.6, 0.5, 0.6, 0.5, 0.8, 0.5, 0.6, 0.5, 0.3, 0.25, 0.3, 0.25, 0.6, 0.5, 0.95, 0.5, 0.9, 0.5, 0.9, 0.5, 0.95, 0.5, 0.9, 0.5, 0.8526, 0.5, 0.8526, 0.5, 0.9, 0.5, 0.3, 0.25, 0.0, 0.0, 0.0, 0.0, 0.3, 0.25, 0.8526, 0.5, 0.8, 0.5, 0.8, 0.5, 0.8526, 0.5, 0.8, 0.5, 0.6, 0.5, 0.6, 0.5, 0.8, 0.5, 0.6, 0.5, 0.3, 0.25, 0.3, 0.25, 0.6, 0.5, 0.9, 0.5, 0.8526, 0.5, 0.8526, 0.5, 0.9, 0.5, 0.3, 0.25, 0.0, 0.0, 0.0, 0.0, 0.3, 0.25, 0.8526, 0.5, 0.8, 0.5, 0.8, 0.5, 0.8526, 0.5, 0.8, 0.5, 0.6, 0.5, 0.6, 0.5, 0.8, 0.5, 0.6, 0.5, 0.3, 0.25, 0.3, 0.25, 0.6, 0.5, 0.95, 0.5, 0.9, 0.5, 0.9, 0.5, 0.95, 0.5, 0.3, 0.25, 0.0, 0.0, 0.3, 0.25, 0.8526, 0.5, 0.8, 0.5, 0.8526, 0.5, 0.8, 0.5, 0.6, 0.5, 0.8, 0.5, 0.6, 0.5, 0.3, 0.25, 0.6, 0.5, 0.95, 0.5, 0.9, 0.5, 0.95, 0.5, 0.9, 0.5, 0.8526, 0.5, 0.9, 0.5, 0.0, 0.0, 0.0, 0.0, 0.0, 0.0, 0.0, 0.0, 0.6, 0.6839, 0.6, 0.7537, 0.5916, 0.7537, 0.5916, 0.6839, 0.6, 0.7537, 0.6, 0.8235, 0.5916, 0.8235, 0.5916, 0.7537, 0.6, 0.6383, 0.6, 0.6839, 0.5916, 0.6839, 0.5916, 0.6383, 0.5789, 1.0, 0.5916, 1.0, 0.5916, 1.0, 0.5789, 1.0, 0.5789, 1.0, 0.5916, 1.0, 0.5916, 1.0, 0.5789, 1.0, 0.6, 0.8617, 0.6, 1.0, 0.5916, 1.0, 0.5916, 0.8617, 0.6, 0.8235, 0.6, 0.8617, 0.5916, 0.8617, 0.5916, 0.8235, 0.6, 0.6383, 0.5916, 0.6383, 0.5916, 0.6383, 0.6, 0.6383, 0.5331, 0.6383, 0.5, 0.6383, 0.5, 0.6383, 0.5348, 0.6383, 0.0, 0.0, 0.3, 0.3192, 0.3, 0.3192, 0.0, 0.0, 0.3, 0.3192, 0.6, 0.6383, 0.6, 0.6383, 0.3, 0.3192, 0.5, 0.6383, 0.45, 0.6383, 0.45, 0.6383, 0.5, 0.6383, 0.5803, 0.6383, 0.5662, 0.6383, 0.5662, 0.6383, 0.5789, 0.6383, 0.5916, 0.6383, 0.5803, 0.6383, 0.5789, 0.6383, 0.5916, 0.6383, 0.5662, 1.0, 0.5789, 1.0, 0.5789, 1.0, 0.5662, 1.0, 0.5662, 1.0, 0.5789, 1.0, 0.5789, 1.0, 0.5662, 1.0, 0.5916, 0.6839, 0.5916, 0.7537, 0.5789, 0.7537, 0.5789, 0.6839, 0.5916, 0.7537, 0.5916, 0.8235, 0.5789, 0.8235, 0.5789, 0.7537, 0.5916, 0.6383, 0.5916, 0.6839, 0.5789, 0.6839, 0.5803, 0.6383, 0.5916, 0.8617, 0.5916, 1.0, 0.5789, 1.0, 0.5789, 0.8617, 0.5916, 0.8235, 0.5916, 0.8617, 0.5789, 0.8617, 0.5789, 0.8235, 0.5662, 0.6383, 0.5331, 0.6383, 0.5348, 0.6383, 0.5662, 0.6383, 0.5662, 0.6839, 0.5662, 0.7537, 0.5331, 0.7537, 0.5331, 0.6839, 0.5662, 0.7537, 0.5662, 0.8235, 0.5331, 0.8235, 0.5331, 0.7537, 0.5662, 0.6383, 0.5662, 0.6839, 0.5331, 0.6839, 0.5331, 0.6383, 0.5, 1.0, 0.5331, 1.0, 0.5331, 1.0, 0.5, 1.0, 0.5, 1.0, 0.5331, 1.0, 0.5331, 1.0, 0.5, 1.0, 0.5662, 0.8235, 0.5662, 0.8617, 0.5331, 0.8617, 0.5331, 0.8235, 0.5662, 0.8617, 0.5662, 1.0, 0.5331, 1.0, 0.5331, 0.8617, 0.5916, 0.6383, 0.6, 0.6383, 0.6, 0.6383, 0.5916, 0.6383, 0.5916, 0.6383, 0.6, 0.6383, 0.6, 0.6383, 0.5916, 0.6383, 0.5916, 0.6383, 0.5916, 0.6383, 0.5916, 0.6383, 0.0, 0.0, 0.5916, 0.6383, 0.5789, 0.6383, 0.5789, 0.6383, 0.5916, 0.6383, 0.08333, 0.8333, 0.0, 0.8333, 0.0, 0.8333, 0.08333, 0.8333, 1.0, 0.8333, 0.9167, 0.8333, 0.9167, 0.8333, 1.0, 0.8333, 0.5662, 0.6383, 0.5348, 0.6383, 0.5348, 0.6383, 0.5662, 0.6383, 0.5348, 0.6383, 0.5, 0.6383, 0.5, 0.6383, 0.5348, 0.6383, 0.5, 0.6383, 0.45, 0.6383, 0.45, 0.6383, 0.5, 0.6383, 0.5916, 0.6383, 0.0, 0.0, 0.0, 0.0, 0.5916, 0.6383, 0.5789, 0.6383, 0.5662, 0.6383, 0.5662, 0.6383, 0.5789, 0.6383, 0.5662, 0.6383, 0.5348, 0.6383, 0.5348, 0.6383, 0.5662, 0.6383, 0.5, 0.6383, 0.45, 0.6383, 0.45, 0.6383, 0.5, 0.6383, 0.5789, 0.6383, 0.5662, 0.6383, 0.5662, 0.6383, 0.5789, 0.6383, 0.0, 0.0, 0.0, 0.0, 0.0, 0.0, 0.0, 0.0, 0.5916, 0.6383, 0.5789, 0.6383, 0.5789, 0.6383, 0.5916, 0.6383, 0.5348, 0.6383, 0.5, 0.6383, 0.5, 0.6383, 0.5348, 0.6383, 0.5789, 0.6383, 0.5662, 0.6383, 0.5662, 0.6383, 0.5789, 0.6383, 0.5, 0.6383, 0.45, 0.6383, 0.45, 0.6383, 0.5, 0.6383, 0.0, 0.0, 0.0, 0.0, 0.0, 0.0, 0.0, 0.0, 0.5916, 0.6383, 0.5789, 0.6383, 0.5789, 0.6383, 0.5916, 0.6383, 0.5348, 0.6383, 0.5, 0.6383, 0.5, 0.6383, 0.5348, 0.6383, 0.5662, 0.6383, 0.5348, 0.6383, 0.5348, 0.6383, 0.5662, 0.6383, 0.5, 0.6383, 0.45, 0.6383, 0.45, 0.6383, 0.5, 0.6383, 0.0, 0.0, 0.0, 0.0, 0.0, 0.0, 0.0, 0.0, 0.5916, 0.6383, 0.5789, 0.6383, 0.5789, 0.6383, 0.5916, 0.6383, 0.5348, 0.6383, 0.5, 0.6383, 0.5, 0.6383, 0.5348, 0.6383, 0.5662, 0.6383, 0.5348, 0.6383, 0.5348, 0.6383, 0.5662, 0.6383, 0.5789, 0.6383, 0.5662, 0.6383, 0.5662, 0.6383, 0.5789, 0.6383, 0.5, 0.6383, 0.45, 0.6383, 0.0, 0.0, 0.0, 0.0, 0.5916, 0.6383, 0.5789, 0.6383, 0.5662, 0.6383, 0.5348, 0.6383])
me_cube.materials.append(mat_material)
me_cube.use_remesh_preserve_volume = False
me_cube.use_remesh_preserve_attributes = False
me_cube.use_mirror_vertex_groups = False
me_cube.update()
me_cube_001 = bpy.data.meshes.new('Cube.001')
me_cube_001.from_pydata([(0.02349, -3.579, 0.8714), (0.02349, -3.146, 0.8714), (0.02349, -4.231, 2.143), (0.02349, -3.968, 2.143), (0.0, -3.579, 0.8714), (-0.02349, -3.579, 0.8714), (0.0, -3.146, 0.8714), (-0.02349, -3.146, 0.8714), (0.0, -4.231, 2.143), (-0.02349, -4.231, 2.143), (0.0, -3.968, 2.143), (-0.02349, -3.968, 2.143)], [], [(0, 1, 3, 2), (4, 0, 2, 8), (5, 9, 11, 7), (6, 10, 8, 4), (4, 8, 9, 5)])
_uv = me_cube_001.uv_layers.new(name='UVMap')
_uv.uv.foreach_set('vector', [0.625, 0.75, 0.625, 0.6935, 0.625, 0.6935, 0.625, 0.75, 0.625, 1.0, 0.625, 0.75, 0.625, 0.75, 0.625, 1.0, 0.625, 0.75, 0.625, 0.75, 0.625, 0.6935, 0.625, 0.6935, 0.625, 0.05651, 0.625, 0.05651, 0.625, 0.0, 0.625, 0.0, 0.625, 1.0, 0.625, 1.0, 0.625, 0.75, 0.625, 0.75])
me_cube_001.materials.append(mat_material)
me_cube_001.use_remesh_preserve_volume = False
me_cube_001.use_remesh_preserve_attributes = False
me_cube_001.use_mirror_vertex_groups = False
me_cube_001.update()
me_cube_002 = bpy.data.meshes.new('Cube.002')
me_cube_002.from_pydata([(0.6362, -3.766, 0.2146), (0.6427, -3.766, 0.2445), (0.6362, -2.285, 0.2146), (0.6427, -2.285, 0.2445), (1.555, -3.766, 0.01418), (1.561, -3.766, 0.04412), (1.713, -3.226, -0.02041), (1.713, -3.226, 0.01092), (0.6362, -3.432, 0.2146), (0.6446, -3.381, 0.2354), (1.707, -3.644, -0.01902), (1.713, -3.644, 0.01092), (-0.6362, -3.766, 0.2146), (-0.6427, -3.766, 0.2445), (-0.6362, -2.285, 0.2146), (-0.6427, -2.285, 0.2445), (-1.555, -3.766, 0.01418), (-1.561, -3.766, 0.04412), (-1.713, -3.226, -0.02041), (-1.713, -3.226, 0.01092), (-0.6362, -3.432, 0.2146), (-0.6446, -3.381, 0.2354), (-1.707, -3.644, -0.01902), (-1.713, -3.644, 0.01092)], [], [(8, 9, 3, 2), (2, 3, 7, 6), (10, 11, 5, 4), (4, 5, 1, 0), (8, 10, 4, 0), (11, 9, 1, 5), (7, 3, 9, 11), (2, 6, 10, 8), (6, 7, 11, 10), (0, 1, 9, 8), (20, 14, 15, 21), (14, 18, 19, 15), (22, 16, 17, 23), (16, 12, 13, 17), (20, 12, 16, 22), (23, 17, 13, 21), (19, 23, 21, 15), (14, 20, 22, 18), (18, 22, 23, 19), (12, 20, 21, 13)])
_uv = me_cube_002.uv_layers.new(name='UVMap')
_uv.uv.foreach_set('vector', [0.375, 0.05634, 0.625, 0.05634, 0.625, 0.25, 0.375, 0.25, 0.375, 0.25, 0.625, 0.25, 0.625, 0.5, 0.375, 0.5, 0.375, 0.6937, 0.625, 0.6937, 0.625, 0.75, 0.375, 0.75, 0.375, 0.75, 0.625, 0.75, 0.625, 1.0, 0.375, 1.0, 0.125, 0.6937, 0.375, 0.6937, 0.375, 0.75, 0.125, 0.75, 0.625, 0.6937, 0.875, 0.6937, 0.875, 0.75, 0.625, 0.75, 0.625, 0.5, 0.875, 0.5, 0.875, 0.6937, 0.625, 0.6937, 0.125, 0.5, 0.375, 0.5, 0.375, 0.6937, 0.125, 0.6937, 0.375, 0.5, 0.625, 0.5, 0.625, 0.6937, 0.375, 0.6937, 0.375, 0.0, 0.625, 0.0, 0.625, 0.05634, 0.375, 0.05634, 0.375, 0.05634, 0.375, 0.25, 0.625, 0.25, 0.625, 0.05634, 0.375, 0.25, 0.375, 0.5, 0.625, 0.5, 0.625, 0.25, 0.375, 0.6937, 0.375, 0.75, 0.625, 0.75, 0.625, 0.6937, 0.375, 0.75, 0.375, 1.0, 0.625, 1.0, 0.625, 0.75, 0.125, 0.6937, 0.125, 0.75, 0.375, 0.75, 0.375, 0.6937, 0.625, 0.6937, 0.625, 0.75, 0.875, 0.75, 0.875, 0.6937, 0.625, 0.5, 0.625, 0.6937, 0.875, 0.6937, 0.875, 0.5, 0.125, 0.5, 0.125, 0.6937, 0.375, 0.6937, 0.375, 0.5, 0.375, 0.5, 0.375, 0.6937, 0.625, 0.6937, 0.625, 0.5, 0.375, 0.0, 0.375, 0.05634, 0.625, 0.05634, 0.625, 0.0])
me_cube_002.materials.append(mat_material)
me_cube_002.use_remesh_preserve_volume = False
me_cube_002.use_remesh_preserve_attributes = False
me_cube_002.use_mirror_vertex_groups = False
me_cube_002.update()
me_sphere = bpy.data.meshes.new('Sphere')
me_sphere.from_pydata([(0.0007217, -0.3505, 1.132), (0.0005636, -0.2744, 0.8624), (-1.197e-05, -0.1954, 0.4352), (-1.61e-05, -0.16, 0.08307), (-1.415e-05, -0.1717, -0.2068), (-1.199e-05, -0.2156, -0.4338), (-1.167e-05, -0.3313, -0.6813), (-5.16e-06, -0.4321, -0.8399), (1.027e-08, -0.5177, -0.952), (1.027e-08, -0.5765, -0.9781), (0.01969, -0.3937, 1.226), (0.03758, -0.3609, 1.132), (0.05388, -0.3309, 1.033), (0.06898, -0.2938, 0.8625), (0.09941, -0.2042, 0.435), (0.1198, -0.189, 0.0827), (0.1164, -0.1998, -0.2073), (0.1049, -0.2451, -0.4365), (0.08857, -0.3528, -0.6853), (0.06154, -0.4473, -0.8429), (0.03229, -0.5256, -0.9524), (0.03357, -0.4083, 1.227), (0.06457, -0.3894, 1.132), (0.09282, -0.372, 1.033), (0.1191, -0.3466, 0.8628), (0.1722, -0.2746, 0.4349), (0.2076, -0.2684, 0.08255), (0.2017, -0.2769, -0.2076), (0.1818, -0.3191, -0.4393), (0.1536, -0.4111, -0.6919), (0.1067, -0.4885, -0.8471), (0.05594, -0.5471, -0.953), (0.03864, -0.4283, 1.226), (0.07445, -0.4283, 1.132), (0.1071, -0.4281, 1.033), (0.1374, -0.4188, 0.8629), (0.1989, -0.3706, 0.4349), (0.2397, -0.3767, 0.08238), (0.2329, -0.3821, -0.2079), (0.21, -0.4158, -0.4408), (0.1775, -0.4898, -0.6957), (0.1234, -0.5444, -0.8503), (0.06459, -0.5763, -0.9533), (0.03356, -0.4484, 1.226), (0.06457, -0.4672, 1.132), (0.09281, -0.4843, 1.033), (0.1191, -0.491, 0.8627), (0.1723, -0.4665, 0.4348), (0.2076, -0.4848, 0.0821), (0.2018, -0.5093, -0.2083), (0.1819, -0.5311, -0.4407), (0.1538, -0.5674, -0.6943), (0.1069, -0.6, -0.8507), (0.05593, -0.6054, -0.953), (0.01968, -0.463, 1.226), (0.03757, -0.471, 1.132), (0.05387, -0.5007, 1.033), (0.06898, -0.5321, 0.8624), (0.09945, -0.5247, 0.4347), (0.1199, -0.5521, 0.08193), (0.1165, -0.5743, -0.2086), (0.105, -0.5846, -0.439), (0.08878, -0.5987, -0.6893), (0.06173, -0.6157, -0.8487), (0.03229, -0.602, -0.9525), (0.0007275, -0.4684, 1.226), (0.0007201, -0.4814, 1.131), (0.0006856, -0.5158, 1.032), (0.0005595, -0.5515, 0.8618), (-1.186e-05, -0.5502, 0.4349), (-1.587e-05, -0.581, 0.0822), (-1.384e-05, -0.6024, -0.2082), (-1.158e-05, -0.6067, -0.4368), (-1.094e-05, -0.6189, -0.6857), (-4.189e-06, -0.6302, -0.8464), (1.187e-08, -0.6097, -0.9521), (-0.01823, -0.463, 1.226), (-0.03613, -0.471, 1.132), (-0.0525, -0.5008, 1.033), (-0.06785, -0.5321, 0.8623), (-0.09939, -0.5245, 0.4353), (-0.1198, -0.5519, 0.08296), (-0.1164, -0.5741, -0.2072), (-0.1049, -0.5843, -0.4372), (-0.08867, -0.5984, -0.6868), (-0.06162, -0.6153, -0.8452), (-0.03229, -0.602, -0.9525), (-0.03211, -0.4484, 1.226), (-0.06312, -0.4672, 1.132), (-0.09144, -0.4843, 1.033), (-0.1179, -0.491, 0.8628), (-0.172, -0.4663, 0.4357), (-0.2073, -0.4846, 0.08385), (-0.2014, -0.5089, -0.2059), (-0.1816, -0.5307, -0.4376), (-0.1534, -0.567, -0.69), (-0.1066, -0.5996, -0.8449), (-0.05593, -0.6054, -0.953), (-0.03719, -0.4283, 1.226), (-0.073, -0.4283, 1.132), (-0.1057, -0.4281, 1.033), (-0.1362, -0.4188, 0.863), (-0.1986, -0.3706, 0.4359), (-0.2393, -0.3766, 0.08439), (-0.2324, -0.382, -0.2051), (-0.2095, -0.4156, -0.4373), (-0.177, -0.4896, -0.6909), (-0.123, -0.5441, -0.8439), (-0.06459, -0.5763, -0.9533), (-0.03211, -0.4083, 1.227), (-0.06313, -0.3894, 1.132), (-0.09144, -0.372, 1.033), (-0.1179, -0.3466, 0.8629), (-0.172, -0.2747, 0.4358), (-0.2072, -0.2685, 0.08428), (-0.2013, -0.277, -0.2052), (-0.1814, -0.3192, -0.4363), (-0.1532, -0.4111, -0.6878), (-0.1064, -0.4884, -0.8419), (-0.05593, -0.5471, -0.953), (-0.01823, -0.3937, 1.226), (-0.03614, -0.3609, 1.132), (-0.0525, -0.3309, 1.033), (-0.06785, -0.2938, 0.8625), (-0.09936, -0.2043, 0.4355), (-0.1197, -0.1891, 0.08371), (-0.1163, -0.2, -0.2059), (-0.1048, -0.2452, -0.4348), (-0.08848, -0.3529, -0.683), (-0.06145, -0.4473, -0.84), (-0.03229, -0.5256, -0.9524), (0.0007282, -0.4284, 1.242), (0.0007282, -0.3883, 1.226), (0.0006882, -0.3159, 1.033)], [], [(2, 1, 13, 14), (9, 8, 20), (0, 132, 10, 11), (6, 5, 17, 18), (3, 2, 14, 15), (133, 0, 11, 12), (7, 6, 18, 19), (4, 3, 15, 16), (1, 133, 12, 13), (8, 7, 19, 20), (132, 131, 10), (5, 4, 16, 17), (19, 18, 29, 30), (16, 15, 26, 27), (13, 12, 23, 24), (20, 19, 30, 31), (10, 131, 21), (17, 16, 27, 28), (14, 13, 24, 25), (9, 20, 31), (11, 10, 21, 22), (18, 17, 28, 29), (15, 14, 25, 26), (12, 11, 22, 23), (22, 21, 32, 33), (29, 28, 39, 40), (26, 25, 36, 37), (23, 22, 33, 34), (30, 29, 40, 41), (27, 26, 37, 38), (24, 23, 34, 35), (31, 30, 41, 42), (21, 131, 32), (28, 27, 38, 39), (25, 24, 35, 36), (9, 31, 42), (42, 41, 52, 53), (32, 131, 43), (39, 38, 49, 50), (36, 35, 46, 47), (9, 42, 53), (33, 32, 43, 44), (40, 39, 50, 51), (37, 36, 47, 48), (34, 33, 44, 45), (41, 40, 51, 52), (38, 37, 48, 49), (35, 34, 45, 46), (45, 44, 55, 56), (52, 51, 62, 63), (49, 48, 59, 60), (46, 45, 56, 57), (53, 52, 63, 64), (43, 131, 54), (50, 49, 60, 61), (47, 46, 57, 58), (9, 53, 64), (44, 43, 54, 55), (51, 50, 61, 62), (48, 47, 58, 59), (9, 64, 75), (55, 54, 65, 66), (62, 61, 72, 73), (59, 58, 69, 70), (56, 55, 66, 67), (63, 62, 73, 74), (60, 59, 70, 71), (57, 56, 67, 68), (64, 63, 74, 75), (54, 131, 65), (61, 60, 71, 72), (58, 57, 68, 69), (68, 67, 78, 79), (75, 74, 85, 86), (65, 131, 76), (72, 71, 82, 83), (69, 68, 79, 80), (9, 75, 86), (66, 65, 76, 77), (73, 72, 83, 84), (70, 69, 80, 81), (67, 66, 77, 78), (74, 73, 84, 85), (71, 70, 81, 82), (78, 77, 88, 89), (85, 84, 95, 96), (82, 81, 92, 93), (79, 78, 89, 90), (86, 85, 96, 97), (76, 131, 87), (83, 82, 93, 94), (80, 79, 90, 91), (9, 86, 97), (77, 76, 87, 88), (84, 83, 94, 95), (81, 80, 91, 92), (91, 90, 101, 102), (9, 97, 108), (88, 87, 98, 99), (95, 94, 105, 106), (92, 91, 102, 103), (89, 88, 99, 100), (96, 95, 106, 107), (93, 92, 103, 104), (90, 89, 100, 101), (97, 96, 107, 108), (87, 131, 98), (94, 93, 104, 105), (101, 100, 111, 112), (108, 107, 118, 119), (98, 131, 109), (105, 104, 115, 116), (102, 101, 112, 113), (9, 108, 119), (99, 98, 109, 110), (106, 105, 116, 117), (103, 102, 113, 114), (100, 99, 110, 111), (107, 106, 117, 118), (104, 103, 114, 115), (114, 113, 124, 125), (111, 110, 121, 122), (118, 117, 128, 129), (115, 114, 125, 126), (112, 111, 122, 123), (119, 118, 129, 130), (109, 131, 120), (116, 115, 126, 127), (113, 112, 123, 124), (9, 119, 130), (110, 109, 120, 121), (117, 116, 127, 128), (124, 123, 1, 2), (9, 130, 8), (121, 120, 132, 0), (128, 127, 5, 6), (125, 124, 2, 3), (122, 121, 0, 133), (129, 128, 6, 7), (126, 125, 3, 4), (123, 122, 133, 1), (130, 129, 7, 8), (120, 131, 132), (127, 126, 4, 5)])
_uv = me_sphere.uv_layers.new(name='UVMap')
_uv.uv.foreach_set('vector', [0.75, 0.5833, 0.75, 0.6667, 0.6667, 0.6667, 0.6667, 0.5833, 0.7083, 0.0, 0.75, 0.08333, 0.6667, 0.08333, 0.75, 0.8333, 0.75, 0.9167, 0.6667, 0.9167, 0.6667, 0.8333, 0.75, 0.25, 0.75, 0.3333, 0.6667, 0.3333, 0.6667, 0.25, 0.75, 0.5, 0.75, 0.5833, 0.6667, 0.5833, 0.6667, 0.5, 0.75, 0.75, 0.75, 0.8333, 0.6667, 0.8333, 0.6667, 0.75, 0.75, 0.1667, 0.75, 0.25, 0.6667, 0.25, 0.6667, 0.1667, 0.75, 0.4167, 0.75, 0.5, 0.6667, 0.5, 0.6667, 0.4167, 0.75, 0.6667, 0.75, 0.75, 0.6667, 0.75, 0.6667, 0.6667, 0.75, 0.08333, 0.75, 0.1667, 0.6667, 0.1667, 0.6667, 0.08333, 0.75, 0.9167, 0.7083, 1.0, 0.6667, 0.9167, 0.75, 0.3333, 0.75, 0.4167, 0.6667, 0.4167, 0.6667, 0.3333, 0.6667, 0.1667, 0.6667, 0.25, 0.5833, 0.25, 0.5833, 0.1667, 0.6667, 0.4167, 0.6667, 0.5, 0.5833, 0.5, 0.5833, 0.4167, 0.6667, 0.6667, 0.6667, 0.75, 0.5833, 0.75, 0.5833, 0.6667, 0.6667, 0.08333, 0.6667, 0.1667, 0.5833, 0.1667, 0.5833, 0.08333, 0.6667, 0.9167, 0.625, 1.0, 0.5833, 0.9167, 0.6667, 0.3333, 0.6667, 0.4167, 0.5833, 0.4167, 0.5833, 0.3333, 0.6667, 0.5833, 0.6667, 0.6667, 0.5833, 0.6667, 0.5833, 0.5833, 0.625, 0.0, 0.6667, 0.08333, 0.5833, 0.08333, 0.6667, 0.8333, 0.6667, 0.9167, 0.5833, 0.9167, 0.5833, 0.8333, 0.6667, 0.25, 0.6667, 0.3333, 0.5833, 0.3333, 0.5833, 0.25, 0.6667, 0.5, 0.6667, 0.5833, 0.5833, 0.5833, 0.5833, 0.5, 0.6667, 0.75, 0.6667, 0.8333, 0.5833, 0.8333, 0.5833, 0.75, 0.5833, 0.8333, 0.5833, 0.9167, 0.5, 0.9167, 0.5, 0.8333, 0.5833, 0.25, 0.5833, 0.3333, 0.5, 0.3333, 0.5, 0.25, 0.5833, 0.5, 0.5833, 0.5833, 0.5, 0.5833, 0.5, 0.5, 0.5833, 0.75, 0.5833, 0.8333, 0.5, 0.8333, 0.5, 0.75, 0.5833, 0.1667, 0.5833, 0.25, 0.5, 0.25, 0.5, 0.1667, 0.5833, 0.4167, 0.5833, 0.5, 0.5, 0.5, 0.5, 0.4167, 0.5833, 0.6667, 0.5833, 0.75, 0.5, 0.75, 0.5, 0.6667, 0.5833, 0.08333, 0.5833, 0.1667, 0.5, 0.1667, 0.5, 0.08333, 0.5833, 0.9167, 0.5417, 1.0, 0.5, 0.9167, 0.5833, 0.3333, 0.5833, 0.4167, 0.5, 0.4167, 0.5, 0.3333, 0.5833, 0.5833, 0.5833, 0.6667, 0.5, 0.6667, 0.5, 0.5833, 0.5417, 0.0, 0.5833, 0.08333, 0.5, 0.08333, 0.5, 0.08333, 0.5, 0.1667, 0.4167, 0.1667, 0.4167, 0.08333, 0.5, 0.9167, 0.4583, 1.0, 0.4167, 0.9167, 0.5, 0.3333, 0.5, 0.4167, 0.4167, 0.4167, 0.4167, 0.3333, 0.5, 0.5833, 0.5, 0.6667, 0.4167, 0.6667, 0.4167, 0.5833, 0.4583, 0.0, 0.5, 0.08333, 0.4167, 0.08333, 0.5, 0.8333, 0.5, 0.9167, 0.4167, 0.9167, 0.4167, 0.8333, 0.5, 0.25, 0.5, 0.3333, 0.4167, 0.3333, 0.4167, 0.25, 0.5, 0.5, 0.5, 0.5833, 0.4167, 0.5833, 0.4167, 0.5, 0.5, 0.75, 0.5, 0.8333, 0.4167, 0.8333, 0.4167, 0.75, 0.5, 0.1667, 0.5, 0.25, 0.4167, 0.25, 0.4167, 0.1667, 0.5, 0.4167, 0.5, 0.5, 0.4167, 0.5, 0.4167, 0.4167, 0.5, 0.6667, 0.5, 0.75, 0.4167, 0.75, 0.4167, 0.6667, 0.4167, 0.75, 0.4167, 0.8333, 0.3333, 0.8333, 0.3333, 0.75, 0.4167, 0.1667, 0.4167, 0.25, 0.3333, 0.25, 0.3333, 0.1667, 0.4167, 0.4167, 0.4167, 0.5, 0.3333, 0.5, 0.3333, 0.4167, 0.4167, 0.6667, 0.4167, 0.75, 0.3333, 0.75, 0.3333, 0.6667, 0.4167, 0.08333, 0.4167, 0.1667, 0.3333, 0.1667, 0.3333, 0.08333, 0.4167, 0.9167, 0.375, 1.0, 0.3333, 0.9167, 0.4167, 0.3333, 0.4167, 0.4167, 0.3333, 0.4167, 0.3333, 0.3333, 0.4167, 0.5833, 0.4167, 0.6667, 0.3333, 0.6667, 0.3333, 0.5833, 0.375, 0.0, 0.4167, 0.08333, 0.3333, 0.08333, 0.4167, 0.8333, 0.4167, 0.9167, 0.3333, 0.9167, 0.3333, 0.8333, 0.4167, 0.25, 0.4167, 0.3333, 0.3333, 0.3333, 0.3333, 0.25, 0.4167, 0.5, 0.4167, 0.5833, 0.3333, 0.5833, 0.3333, 0.5, 0.2917, 0.0, 0.3333, 0.08333, 0.25, 0.08333, 0.3333, 0.8333, 0.3333, 0.9167, 0.25, 0.9167, 0.25, 0.8333, 0.3333, 0.25, 0.3333, 0.3333, 0.25, 0.3333, 0.25, 0.25, 0.3333, 0.5, 0.3333, 0.5833, 0.25, 0.5833, 0.25, 0.5, 0.3333, 0.75, 0.3333, 0.8333, 0.25, 0.8333, 0.25, 0.75, 0.3333, 0.1667, 0.3333, 0.25, 0.25, 0.25, 0.25, 0.1667, 0.3333, 0.4167, 0.3333, 0.5, 0.25, 0.5, 0.25, 0.4167, 0.3333, 0.6667, 0.3333, 0.75, 0.25, 0.75, 0.25, 0.6667, 0.3333, 0.08333, 0.3333, 0.1667, 0.25, 0.1667, 0.25, 0.08333, 0.3333, 0.9167, 0.2917, 1.0, 0.25, 0.9167, 0.3333, 0.3333, 0.3333, 0.4167, 0.25, 0.4167, 0.25, 0.3333, 0.3333, 0.5833, 0.3333, 0.6667, 0.25, 0.6667, 0.25, 0.5833, 0.25, 0.6667, 0.25, 0.75, 0.1667, 0.75, 0.1667, 0.6667, 0.25, 0.08333, 0.25, 0.1667, 0.1667, 0.1667, 0.1667, 0.08333, 0.25, 0.9167, 0.2083, 1.0, 0.1667, 0.9167, 0.25, 0.3333, 0.25, 0.4167, 0.1667, 0.4167, 0.1667, 0.3333, 0.25, 0.5833, 0.25, 0.6667, 0.1667, 0.6667, 0.1667, 0.5833, 0.2083, 0.0, 0.25, 0.08333, 0.1667, 0.08333, 0.25, 0.8333, 0.25, 0.9167, 0.1667, 0.9167, 0.1667, 0.8333, 0.25, 0.25, 0.25, 0.3333, 0.1667, 0.3333, 0.1667, 0.25, 0.25, 0.5, 0.25, 0.5833, 0.1667, 0.5833, 0.1667, 0.5, 0.25, 0.75, 0.25, 0.8333, 0.1667, 0.8333, 0.1667, 0.75, 0.25, 0.1667, 0.25, 0.25, 0.1667, 0.25, 0.1667, 0.1667, 0.25, 0.4167, 0.25, 0.5, 0.1667, 0.5, 0.1667, 0.4167, 0.1667, 0.75, 0.1667, 0.8333, 0.08333, 0.8333, 0.08333, 0.75, 0.1667, 0.1667, 0.1667, 0.25, 0.08333, 0.25, 0.08333, 0.1667, 0.1667, 0.4167, 0.1667, 0.5, 0.08333, 0.5, 0.08333, 0.4167, 0.1667, 0.6667, 0.1667, 0.75, 0.08333, 0.75, 0.08333, 0.6667, 0.1667, 0.08333, 0.1667, 0.1667, 0.08333, 0.1667, 0.08333, 0.08333, 0.1667, 0.9167, 0.125, 1.0, 0.08333, 0.9167, 0.1667, 0.3333, 0.1667, 0.4167, 0.08333, 0.4167, 0.08333, 0.3333, 0.1667, 0.5833, 0.1667, 0.6667, 0.08333, 0.6667, 0.08333, 0.5833, 0.125, 0.0, 0.1667, 0.08333, 0.08333, 0.08333, 0.1667, 0.8333, 0.1667, 0.9167, 0.08333, 0.9167, 0.08333, 0.8333, 0.1667, 0.25, 0.1667, 0.3333, 0.08333, 0.3333, 0.08333, 0.25, 0.1667, 0.5, 0.1667, 0.5833, 0.08333, 0.5833, 0.08333, 0.5, 0.08333, 0.5833, 0.08333, 0.6667, 0.0, 0.6667, 0.0, 0.5833, 0.04167, 0.0, 0.08333, 0.08333, 0.0, 0.08333, 0.08333, 0.8333, 0.08333, 0.9167, 0.0, 0.9167, 0.0, 0.8333, 0.08333, 0.25, 0.08333, 0.3333, 0.0, 0.3333, 0.0, 0.25, 0.08333, 0.5, 0.08333, 0.5833, 0.0, 0.5833, 0.0, 0.5, 0.08333, 0.75, 0.08333, 0.8333, 0.0, 0.8333, 0.0, 0.75, 0.08333, 0.1667, 0.08333, 0.25, 0.0, 0.25, 0.0, 0.1667, 0.08333, 0.4167, 0.08333, 0.5, 0.0, 0.5, 0.0, 0.4167, 0.08333, 0.6667, 0.08333, 0.75, 0.0, 0.75, 0.0, 0.6667, 0.08333, 0.08333, 0.08333, 0.1667, 0.0, 0.1667, 0.0, 0.08333, 0.08333, 0.9167, 0.04167, 1.0, 0.0, 0.9167, 0.08333, 0.3333, 0.08333, 0.4167, 0.0, 0.4167, 0.0, 0.3333, 1.0, 0.6667, 1.0, 0.75, 0.9167, 0.75, 0.9167, 0.6667, 1.0, 0.08333, 1.0, 0.1667, 0.9167, 0.1667, 0.9167, 0.08333, 1.0, 0.9167, 0.9583, 1.0, 0.9167, 0.9167, 1.0, 0.3333, 1.0, 0.4167, 0.9167, 0.4167, 0.9167, 0.3333, 1.0, 0.5833, 1.0, 0.6667, 0.9167, 0.6667, 0.9167, 0.5833, 0.9583, 0.0, 1.0, 0.08333, 0.9167, 0.08333, 1.0, 0.8333, 1.0, 0.9167, 0.9167, 0.9167, 0.9167, 0.8333, 1.0, 0.25, 1.0, 0.3333, 0.9167, 0.3333, 0.9167, 0.25, 1.0, 0.5, 1.0, 0.5833, 0.9167, 0.5833, 0.9167, 0.5, 1.0, 0.75, 1.0, 0.8333, 0.9167, 0.8333, 0.9167, 0.75, 1.0, 0.1667, 1.0, 0.25, 0.9167, 0.25, 0.9167, 0.1667, 1.0, 0.4167, 1.0, 0.5, 0.9167, 0.5, 0.9167, 0.4167, 0.9167, 0.5, 0.9167, 0.5833, 0.8333, 0.5833, 0.8333, 0.5, 0.9167, 0.75, 0.9167, 0.8333, 0.8333, 0.8333, 0.8333, 0.75, 0.9167, 0.1667, 0.9167, 0.25, 0.8333, 0.25, 0.8333, 0.1667, 0.9167, 0.4167, 0.9167, 0.5, 0.8333, 0.5, 0.8333, 0.4167, 0.9167, 0.6667, 0.9167, 0.75, 0.8333, 0.75, 0.8333, 0.6667, 0.9167, 0.08333, 0.9167, 0.1667, 0.8333, 0.1667, 0.8333, 0.08333, 0.9167, 0.9167, 0.875, 1.0, 0.8333, 0.9167, 0.9167, 0.3333, 0.9167, 0.4167, 0.8333, 0.4167, 0.8333, 0.3333, 0.9167, 0.5833, 0.9167, 0.6667, 0.8333, 0.6667, 0.8333, 0.5833, 0.875, 0.0, 0.9167, 0.08333, 0.8333, 0.08333, 0.9167, 0.8333, 0.9167, 0.9167, 0.8333, 0.9167, 0.8333, 0.8333, 0.9167, 0.25, 0.9167, 0.3333, 0.8333, 0.3333, 0.8333, 0.25, 0.8333, 0.5833, 0.8333, 0.6667, 0.75, 0.6667, 0.75, 0.5833, 0.7917, 0.0, 0.8333, 0.08333, 0.75, 0.08333, 0.8333, 0.8333, 0.8333, 0.9167, 0.75, 0.9167, 0.75, 0.8333, 0.8333, 0.25, 0.8333, 0.3333, 0.75, 0.3333, 0.75, 0.25, 0.8333, 0.5, 0.8333, 0.5833, 0.75, 0.5833, 0.75, 0.5, 0.8333, 0.75, 0.8333, 0.8333, 0.75, 0.8333, 0.75, 0.75, 0.8333, 0.1667, 0.8333, 0.25, 0.75, 0.25, 0.75, 0.1667, 0.8333, 0.4167, 0.8333, 0.5, 0.75, 0.5, 0.75, 0.4167, 0.8333, 0.6667, 0.8333, 0.75, 0.75, 0.75, 0.75, 0.6667, 0.8333, 0.08333, 0.8333, 0.1667, 0.75, 0.1667, 0.75, 0.08333, 0.8333, 0.9167, 0.7917, 1.0, 0.75, 0.9167, 0.8333, 0.3333, 0.8333, 0.4167, 0.75, 0.4167, 0.75, 0.3333])
me_sphere.use_remesh_fix_poles = True
me_sphere.use_remesh_preserve_attributes = False
me_sphere.use_mirror_vertex_groups = False
me_sphere.update()

# ---- objects
ob_airframe = bpy.data.objects.new('Airframe', me_cube)
ob_img = bpy.data.objects.new('img', None)
ob_empty_001 = bpy.data.objects.new('Empty.001', None)
ob_rudder = bpy.data.objects.new('Rudder', me_cube_001)
ob_elevator = bpy.data.objects.new('Elevator', me_cube_002)
ob_cannopy = bpy.data.objects.new('Cannopy', me_sphere)
ob_empty = bpy.data.objects.new('Empty', None)
ob_empty_002 = bpy.data.objects.new('Empty.002', None)
ob_empty_003 = bpy.data.objects.new('Empty.003', None)

# ---- transforms, parenting, visibility, modifiers, constraints
ob_airframe.location = (-3.383e-05, -0.8878, -0.2719)
ob_airframe.scale = (1.786, 1.786, 1.786)
ob_airframe.lock_rotations_4d = False
ob_airframe.empty_display_type = 'ARROWS'
ob_airframe.lineart.crease_threshold = 0.0
_m = ob_airframe.modifiers.new('Mirror', 'MIRROR')
_m.use_clip = True
ob_img.location = (-17.64, 2.735, -4.759)
ob_img.rotation_euler = (1.571, -0.0, 1.571)
ob_img.scale = (2.98, 2.98, 2.98)
ob_img.empty_display_type = 'IMAGE'
ob_img.empty_display_size = 5.0
ob_img.lineart.crease_threshold = 0.0
ob_empty_001.location = (0.7529, 2.598, -30.69)
ob_empty_001.rotation_euler = (0.0, -0.0, 1.571)
ob_empty_001.scale = (2.975, 2.975, 2.975)
ob_empty_001.empty_display_type = 'IMAGE'
ob_empty_001.empty_display_size = 5.0
ob_empty_001.lineart.crease_threshold = 0.0
ob_rudder.location = (-3.383e-05, -0.839, -0.2719)
ob_rudder.scale = (1.78, 1.78, 1.78)
ob_rudder.lock_rotations_4d = False
ob_rudder.empty_display_type = 'ARROWS'
ob_rudder.lineart.crease_threshold = 0.0
ob_elevator.location = (-3.383e-05, -1.182, -0.4026)
ob_elevator.scale = (1.786, 1.786, 1.786)
ob_elevator.lock_rotations_4d = False
ob_elevator.empty_display_type = 'ARROWS'
ob_elevator.lineart.crease_threshold = 0.0
ob_cannopy.location = (-3.383e-05, 2.979, 1.565)
ob_cannopy.rotation_euler = (1.571, -0.0, 0.0)
ob_cannopy.scale = (1.786, 1.786, 1.786)
ob_cannopy.lineart.crease_threshold = 0.0
ob_empty.location = (3.81, -15.73, -4.446)
ob_empty.rotation_euler = (1.571, 0.0, 3.142)
ob_empty.scale = (2.792, 2.792, 2.792)
ob_empty.empty_display_type = 'IMAGE'
ob_empty.empty_display_size = 5.0
ob_empty.lineart.crease_threshold = 0.0
ob_empty_002.location = (-18.31, 6.026, -1.67)
ob_empty_002.rotation_euler = (1.571, -0.0, 4.712)
ob_empty_002.scale = (5.796, 5.796, 5.796)
ob_empty_002.empty_display_type = 'IMAGE'
ob_empty_002.empty_display_size = 5.0
ob_empty_002.lineart.crease_threshold = 0.0
ob_empty_003.location = (5.09, 6.313, -49.65)
ob_empty_003.rotation_euler = (0.0, -0.0, 1.571)
ob_empty_003.scale = (5.879, 5.879, 5.879)
ob_empty_003.empty_display_type = 'IMAGE'
ob_empty_003.empty_display_size = 5.0
ob_empty_003.lineart.crease_threshold = 0.0

# ---- collection membership
col_collection.objects.link(ob_airframe)
col_collection.objects.link(ob_img)
col_collection.objects.link(ob_empty_001)
col_collection.objects.link(ob_rudder)
col_collection.objects.link(ob_elevator)
col_collection.objects.link(ob_cannopy)
col_collection.objects.link(ob_empty)
col_collection.objects.link(ob_empty_002)
col_collection.objects.link(ob_empty_003)

# ---- scene / render settings (as saved in the file)
scene.frame_start = 1; scene.frame_end = 250; scene.frame_set(1)
scene.render.engine = 'BLENDER_EEVEE_NEXT'
scene.cycles.use_denoising = False
scene.cycles.samples = 128
scene.cycles.sampling_pattern = 'TABULATED_SOBOL'
scene.cycles.use_adaptive_sampling = False
scene.cycles.use_light_tree = False
scene.view_settings.view_transform = 'Filmic'
bpy.context.view_layer.update()

# ---- added for rendering (the .blend has no active camera and no usable light): camera, sun
cam_auto = bpy.data.cameras.new('AutoCamera')
cam_auto.lens = 50.0
cam_auto.sensor_width = 36.0
cam_auto.clip_end = 1000.0
ob_auto_camera = bpy.data.objects.new('AutoCamera', cam_auto)
scene.collection.objects.link(ob_auto_camera)
ob_auto_camera.location = (18.066, -22.2047, 15.5259)
ob_auto_camera.rotation_euler = (1.09748, -7.21219e-08, 0.694738)
scene.camera = ob_auto_camera
light_auto_sun = bpy.data.lights.new('AutoSun', 'SUN')
light_auto_sun.energy = 3.0
light_auto_sun.angle = 0.0523599
ob_auto_sun = bpy.data.objects.new('AutoSun', light_auto_sun)
scene.collection.objects.link(ob_auto_sun)
ob_auto_sun.rotation_euler = (0.872665, 0.174533, 0.523599)
bpy.context.view_layer.update()
